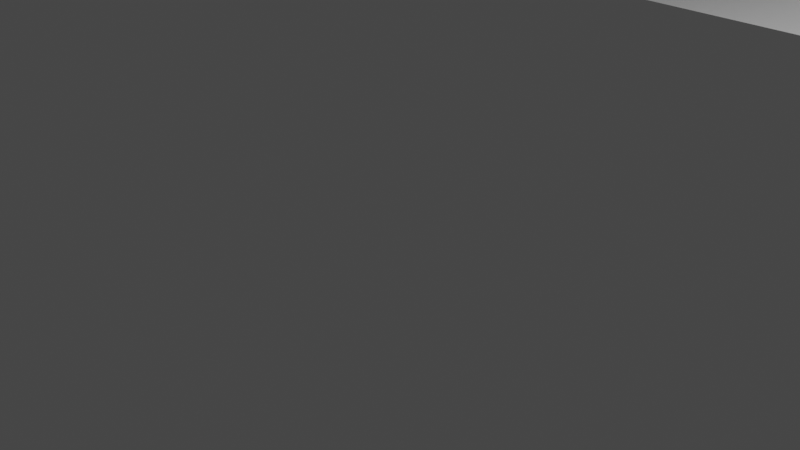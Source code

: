 # Source: chest.blend  (saved by Blender 2.80.75; exported with 4.5.12 LTS)
import bpy
from mathutils import Matrix  # noqa: F401  (used for matrix-valued properties, if any)

bpy.ops.wm.read_factory_settings(use_empty=True)
scene = bpy.context.scene
scene.name = 'Scene'

# ---- collections
col_collection = bpy.data.collections.new('Collection'); scene.collection.children.link(col_collection)

# ---- world
world_world = bpy.data.worlds.new('World'); scene.world = world_world
world_world.use_nodes = True; world_world.node_tree.nodes.clear()
_N = world_world.node_tree.nodes; _L = world_world.node_tree.links
n0 = _N.new('ShaderNodeOutputWorld'); n0.name = 'World Output'; n0.location = (300, 300)
n1 = _N.new('ShaderNodeBackground'); n1.name = 'Background'; n1.location = (10, 300)
n1.inputs[0].default_value = (0.05088, 0.05088, 0.05088, 1.0)
_L.new(n1.outputs[0], n0.inputs[0])
n0.is_active_output = True
world_world.color = (0.05088, 0.05088, 0.05088)
world_world.use_sun_shadow = False
world_world.sun_shadow_jitter_overblur = 0.0

# ---- cameras
cam_camera = bpy.data.cameras.new('Camera')
cam_camera.clip_end = 100.0
cam_camera.ortho_scale = 7.314

# ---- lights
light_light = bpy.data.lights.new('Light', 'POINT')
light_light.transmission_factor = 0.0
light_light.energy = 1000.0
light_light.shadow_soft_size = 0.1
light_light.shadow_maximum_resolution = 0.006
light_light.use_absolute_resolution = True

# ---- meshes
me_cube_001 = bpy.data.meshes.new('Cube.001')
me_cube_001.from_pydata([(-1.495, -1.495, -1.495), (-1.398, -1.398, 1.495), (-1.495, 1.495, -1.495), (-1.398, 1.398, 1.495), (1.495, -1.495, -1.495), (1.398, -1.398, 1.495), (1.495, 1.495, -1.495), (1.398, 1.398, 1.495), (-1.469, -1.469, 1.495), (-1.469, 1.469, 1.495), (1.469, 1.469, 1.495), (1.469, -1.469, 1.495), (-1.372, -1.372, -1.288), (-1.372, 1.372, -1.288), (1.372, 1.372, -1.288), (1.372, -1.372, -1.288), (-1.495, -1.495, 1.495), (-1.495, 1.495, 1.495), (1.495, 1.495, 1.495), (1.495, -1.495, 1.495), (-1.372, -1.372, 1.495), (-1.372, 1.372, 1.495), (1.372, 1.372, 1.495), (1.372, -1.372, 1.495), (-1.469, -1.469, 1.653), (-1.398, -1.398, 1.653), (-1.398, 1.398, 1.653), (-1.469, 1.469, 1.653), (1.398, 1.398, 1.653), (1.469, 1.469, 1.653), (1.398, -1.398, 1.653), (1.469, -1.469, 1.653), (-1.495, -1.495, -1.302), (-1.495, 1.495, -1.302), (1.495, 1.495, -1.302), (1.495, -1.495, -1.302), (-1.495, -1.495, -1.106), (-1.495, 1.495, -1.106), (1.495, 1.495, -1.106), (1.495, -1.495, -1.106), (-1.465, 1.465, -1.262), (-1.465, 1.465, -1.145), (1.465, 1.465, -1.106), (1.465, 1.465, -1.145), (1.465, -1.465, -1.106), (1.465, -1.465, -1.302), (-1.465, -1.465, -1.145), (-1.465, -1.465, -1.262), (1.465, -1.465, -1.145), (-1.465, -1.465, -1.302), (1.465, 1.465, -1.302), (-1.465, 1.465, -1.302), (1.465, -1.465, -1.262), (-1.465, -1.465, -1.106), (1.465, 1.465, -1.262), (-1.465, 1.465, -1.106), (-1.495, 1.495, -1.262), (-1.495, 1.495, -1.145), (1.495, 1.495, -1.262), (1.495, 1.495, -1.145), (1.495, -1.495, -1.262), (1.495, -1.495, -1.145), (-1.495, -1.495, -1.145), (-1.495, -1.495, -1.262), (-1.495, -1.495, 1.249), (-1.495, 1.495, 1.249), (1.495, 1.495, 1.249), (1.495, -1.495, 1.249), (-1.495, 1.495, 1.049), (1.495, 1.495, 1.049), (1.495, -1.495, 1.049), (-1.495, -1.495, 1.049), (-1.471, -1.471, 1.049), (-1.471, -1.471, 1.249), (1.471, -1.471, 1.249), (1.471, 1.471, 1.249), (-1.471, 1.471, 1.249), (-1.471, 1.471, 1.049), (1.471, 1.471, 1.049), (1.471, -1.471, 1.049), (1.471, -1.55, 1.049), (1.471, -1.55, 1.249), (-1.471, -1.55, 1.249), (-1.471, -1.55, 1.049), (1.55, 1.471, 1.049), (1.55, 1.471, 1.249), (1.55, -1.471, 1.249), (1.55, -1.471, 1.049), (-1.471, 1.55, 1.049), (-1.471, 1.55, 1.249), (1.471, 1.55, 1.249), (1.471, 1.55, 1.049), (-1.55, -1.471, 1.049), (-1.55, -1.471, 1.249), (-1.55, 1.471, 1.249), (-1.55, 1.471, 1.049), (-1.495, -0.6333, -1.495), (-1.495, -0.6109, 1.495), (1.495, -0.6109, -1.495), (1.491, -0.6333, 1.495), (-1.372, -0.5606, 1.495), (1.368, -0.583, 1.495), (-1.372, -0.5606, -1.288), (1.372, -0.583, -1.288), (-1.469, -0.6004, 1.495), (1.465, -0.6228, 1.495), (-1.398, -0.571, 1.495), (1.393, -0.5935, 1.495), (-1.469, -0.6004, 1.653), (1.465, -0.6228, 1.653), (-1.398, -0.571, 1.653), (1.393, -0.5935, 1.653), (1.491, -0.6333, -1.302), (-1.495, -0.6109, -1.302), (1.491, -0.6333, -1.106), (-1.495, -0.6109, -1.106), (1.461, -0.6211, -1.302), (-1.465, -0.5987, -1.302), (1.461, -0.6211, -1.106), (-1.465, -0.5987, -1.106), (1.461, -0.6211, -1.145), (-1.465, -0.5987, -1.145), (1.461, -0.6211, -1.262), (-1.465, -0.5987, -1.262), (1.491, -0.6333, -1.145), (-1.495, -0.6109, -1.145), (1.491, -0.6333, -1.262), (-1.495, -0.6109, -1.262), (1.491, -0.6333, 1.249), (-1.495, -0.6109, 1.249), (-1.495, -0.6109, 1.049), (1.491, -0.6333, 1.049), (1.466, -0.6233, 1.249), (-1.471, -0.6009, 1.249), (-1.471, -0.6009, 1.049), (1.466, -0.6233, 1.049), (1.55, -0.6009, 1.249), (1.55, -0.6233, 1.049), (-1.55, -0.6233, 1.249), (-1.55, -0.6009, 1.049), (-1.491, 0.5872, 1.495), (1.495, 0.5872, -1.495), (-1.368, 0.5408, 1.495), (-1.372, 0.5408, -1.288), (-1.465, 0.5776, 1.495), (-1.393, 0.5504, 1.495), (-1.465, 0.5776, 1.653), (-1.393, 0.5504, 1.653), (-1.491, 0.5872, -1.302), (-1.491, 0.5872, -1.106), (-1.461, 0.5759, -1.302), (-1.461, 0.5759, -1.106), (-1.461, 0.5759, -1.145), (-1.461, 0.5759, -1.262), (-1.491, 0.5872, -1.145), (-1.491, 0.5872, -1.262), (-1.491, 0.5872, 1.249), (-1.491, 0.5872, 1.049), (-1.466, 0.578, 1.249), (-1.466, 0.578, 1.049), (1.55, 0.578, 1.249), (-1.55, 0.578, 1.049), (-1.495, 0.5872, -1.495), (1.491, 0.5872, 1.495), (1.368, 0.5408, 1.495), (1.372, 0.5408, -1.288), (1.465, 0.5776, 1.495), (1.393, 0.5504, 1.495), (1.465, 0.5776, 1.653), (1.393, 0.5504, 1.653), (1.491, 0.5872, -1.302), (1.491, 0.5872, -1.106), (1.461, 0.5759, -1.302), (1.461, 0.5759, -1.106), (1.461, 0.5759, -1.145), (1.461, 0.5759, -1.262), (1.491, 0.5872, -1.145), (1.491, 0.5872, -1.262), (1.491, 0.5872, 1.249), (1.491, 0.5872, 1.049), (1.466, 0.578, 1.249), (1.466, 0.578, 1.049), (1.55, 0.578, 1.049), (-1.55, 0.578, 1.249), (-1.5, 0.6363, 1.495), (1.495, 0.6363, -1.495), (-1.377, 0.5821, 1.495), (-1.372, 0.5821, -1.288), (-1.474, 0.6251, 1.495), (-1.402, 0.5934, 1.495), (-1.474, 0.6251, 1.653), (-1.402, 0.5934, 1.653), (-1.5, 0.6363, -1.302), (-1.5, 0.6363, -1.106), (-1.47, 0.6232, -1.302), (-1.47, 0.6232, -1.106), (-1.47, 0.6232, -1.145), (-1.47, 0.6232, -1.262), (-1.5, 0.6363, -1.145), (-1.5, 0.6363, -1.262), (-1.5, 0.6363, 1.249), (-1.5, 0.6363, 1.049), (-1.475, 0.6255, 1.249), (-1.475, 0.6255, 1.049), (1.55, 0.6255, 1.249), (-1.55, 0.6255, 1.049), (-1.495, 0.6587, -1.495), (1.495, 0.6587, 1.495), (1.372, 0.6045, 1.495), (1.372, 0.6045, -1.288), (1.469, 0.6475, 1.495), (1.398, 0.6158, 1.495), (1.469, 0.6475, 1.653), (1.398, 0.6158, 1.653), (1.495, 0.6587, -1.302), (1.495, 0.6587, -1.106), (1.465, 0.6456, -1.302), (1.465, 0.6456, -1.106), (1.465, 0.6456, -1.145), (1.465, 0.6456, -1.262), (1.495, 0.6587, -1.145), (1.495, 0.6587, -1.262), (1.495, 0.6587, 1.249), (1.495, 0.6587, 1.049), (1.471, 0.648, 1.249), (1.471, 0.648, 1.049), (1.55, 0.648, 1.049), (-1.55, 0.648, 1.249), (-1.495, -0.6866, -1.495), (1.5, -0.6866, 1.495), (1.377, -0.6282, 1.495), (1.372, -0.6282, -1.288), (1.474, -0.6744, 1.495), (1.403, -0.6404, 1.495), (1.474, -0.6744, 1.653), (1.403, -0.6404, 1.653), (1.5, -0.6866, -1.302), (1.5, -0.6866, -1.106), (1.47, -0.6724, -1.302), (1.47, -0.6724, -1.106), (1.47, -0.6724, -1.145), (1.47, -0.6724, -1.262), (1.5, -0.6866, -1.145), (1.5, -0.6866, -1.262), (1.5, -0.6866, 1.249), (1.5, -0.6866, 1.049), (1.476, -0.675, 1.249), (1.476, -0.675, 1.049), (1.55, -0.675, 1.049), (-1.55, -0.675, 1.249), (-1.495, -0.709, 1.495), (1.495, -0.709, -1.495), (-1.372, -0.6507, 1.495), (-1.372, -0.6507, -1.288), (-1.469, -0.6969, 1.495), (-1.398, -0.6628, 1.495), (-1.469, -0.6969, 1.653), (-1.398, -0.6628, 1.653), (-1.495, -0.709, -1.302), (-1.495, -0.709, -1.106), (-1.465, -0.6948, -1.302), (-1.465, -0.6948, -1.106), (-1.465, -0.6948, -1.145), (-1.465, -0.6948, -1.262), (-1.495, -0.709, -1.145), (-1.495, -0.709, -1.262), (-1.495, -0.709, 1.249), (-1.495, -0.709, 1.049), (-1.471, -0.6974, 1.249), (-1.471, -0.6974, 1.049), (1.55, -0.6974, 1.249), (-1.55, -0.6974, 1.049), (-1.55, -0.6233, 1.049), (-1.466, -0.6233, 1.049), (-1.55, -0.6009, 1.249), (-1.466, -0.6233, 1.249), (1.55, -0.6009, 1.049), (1.471, -0.6009, 1.049), (1.55, -0.6233, 1.249), (1.471, -0.6009, 1.249), (1.495, -0.6109, 1.049), (1.495, -0.6109, 1.249), (-1.491, -0.6333, 1.249), (1.495, -0.6109, -1.106), (-1.491, -0.6333, 1.049), (-1.491, -0.6333, -1.106), (1.465, -0.5987, -1.145), (1.495, -0.6109, -1.145), (-1.491, -0.6333, -1.262), (-1.491, -0.6333, -1.145), (1.495, -0.6109, -1.262), (-1.461, -0.6211, -1.262), (-1.461, -0.6211, -1.106), (1.465, -0.5987, -1.262), (1.465, -0.5987, -1.106), (-1.461, -0.6211, -1.145), (-1.461, -0.6211, -1.302), (1.465, -0.5987, -1.302), (1.495, -0.6109, -1.302), (-1.491, -0.6333, -1.302), (-1.495, -0.6109, -1.495), (1.495, -0.6333, -1.495), (-1.465, -0.6228, 1.495), (-1.465, -0.6228, 1.653), (1.469, -0.6004, 1.495), (1.469, -0.6004, 1.653), (-1.393, -0.5935, 1.495), (-1.393, -0.5935, 1.653), (1.398, -0.571, 1.495), (1.398, -0.571, 1.653), (1.372, -0.5606, 1.495), (-1.368, -0.583, 1.495), (1.495, -0.6109, 1.495), (-1.491, -0.6333, 1.495), (-1.372, -0.583, -1.288), (1.372, -0.5606, -1.288), (1.495, 0.5648, 1.495), (1.495, 0.5648, 1.249), (1.495, 0.5648, -1.495), (-1.495, 0.5648, -1.495), (-1.372, 0.5183, -1.288), (1.372, 0.5183, -1.288), (-1.372, 0.5183, 1.495), (1.469, 0.5551, 1.495), (-1.398, 0.528, 1.495), (1.398, 0.528, 1.653), (1.469, 0.5551, 1.653), (1.398, 0.528, 1.495), (-1.469, 0.5551, 1.495), (-1.469, 0.5551, 1.653), (1.495, 0.5648, -1.302), (1.495, 0.5648, -1.106), (1.465, 0.5535, -1.106), (-1.465, 0.5535, -1.145), (-1.495, 0.5648, -1.145), (1.465, 0.5535, -1.262), (1.495, 0.5648, -1.262), (-1.495, 0.5648, -1.302), (-1.465, 0.5535, -1.302), (1.465, 0.5535, -1.145), (1.465, 0.5535, -1.302), (-1.465, 0.5535, -1.262), (-1.465, 0.5535, -1.106), (1.495, 0.5648, -1.145), (-1.495, 0.5648, 1.049), (-1.471, 0.5556, 1.049), (1.495, 0.5648, 1.049), (1.471, 0.5556, 1.249), (1.55, 0.5556, 1.249), (1.55, 0.5556, 1.049), (1.471, 0.5556, 1.049), (-1.55, 0.5556, 1.249), (-1.471, 0.5556, 1.249), (-1.55, 0.5556, 1.049), (-1.495, 0.5648, 1.249), (-1.495, 0.5648, -1.106), (-1.495, 0.5648, -1.262), (-1.398, 0.528, 1.653), (1.372, 0.5183, 1.495), (-1.495, 0.5648, 1.495), (-1.55, 0.6255, 1.249), (-1.471, 0.648, 1.249), (1.55, 0.6255, 1.049), (1.475, 0.6255, 1.049), (1.55, 0.648, 1.249), (1.5, 0.6363, 1.249), (1.475, 0.6255, 1.249), (1.5, 0.6363, 1.049), (1.5, 0.6363, -1.106), (-1.495, 0.6587, 1.049), (-1.471, 0.648, 1.049), (1.5, 0.6363, -1.262), (1.5, 0.6363, -1.145), (-1.465, 0.6456, -1.262), (-1.465, 0.6456, -1.106), (1.47, 0.6232, -1.145), (1.47, 0.6232, -1.302), (-1.495, 0.6587, -1.302), (-1.465, 0.6456, -1.302), (1.47, 0.6232, -1.262), (-1.465, 0.6456, -1.145), (-1.495, 0.6587, -1.145), (1.47, 0.6232, -1.106), (1.5, 0.6363, -1.302), (1.495, 0.6587, -1.495), (-1.469, 0.6475, 1.495), (-1.469, 0.6475, 1.653), (1.402, 0.5934, 1.495), (1.402, 0.5934, 1.653), (1.474, 0.6251, 1.653), (-1.398, 0.6158, 1.495), (-1.372, 0.6045, 1.495), (1.474, 0.6251, 1.495), (1.5, 0.6363, 1.495), (-1.372, 0.6045, -1.288), (1.372, 0.5821, -1.288), (-1.495, 0.6363, -1.495), (-1.55, 0.648, 1.049), (-1.495, 0.6587, 1.249), (-1.495, 0.6587, -1.106), (-1.495, 0.6587, -1.262), (-1.398, 0.6158, 1.653), (1.377, 0.5821, 1.495), (-1.495, 0.6587, 1.495), (-1.5, -0.6866, 1.495), (-1.5, -0.6866, 1.249), (1.372, -0.6507, 1.495), (1.372, -0.6507, -1.288), (-1.474, -0.6744, 1.495), (1.398, -0.6628, 1.495), (-1.403, -0.6404, 1.653), (-1.474, -0.6744, 1.653), (-1.403, -0.6404, 1.495), (1.469, -0.6969, 1.495), (1.469, -0.6969, 1.653), (-1.5, -0.6866, -1.302), (-1.495, -0.709, -1.495), (-1.5, -0.6866, -1.106), (-1.47, -0.6724, -1.106), (-1.47, -0.6724, -1.262), (-1.5, -0.6866, -1.262), (1.495, -0.709, -1.302), (1.465, -0.6948, -1.302), (-1.47, -0.6724, -1.145), (-1.47, -0.6724, -1.302), (1.465, -0.6948, -1.262), (1.465, -0.6948, -1.106), (-1.5, -0.6866, -1.145), (1.465, -0.6948, -1.145), (1.495, -0.709, -1.145), (-1.5, -0.6866, 1.049), (-1.476, -0.675, 1.249), (1.495, -0.709, 1.049), (1.471, -0.6974, 1.049), (1.55, -0.675, 1.249), (1.471, -0.6974, 1.249), (-1.55, -0.6974, 1.249), (-1.55, -0.675, 1.049), (-1.476, -0.675, 1.049), (1.55, -0.6974, 1.049), (1.495, -0.709, 1.249), (1.495, -0.709, -1.106), (1.495, -0.709, -1.262), (1.495, -0.6866, -1.495), (1.398, -0.6628, 1.653), (-1.377, -0.6282, 1.495), (1.495, -0.709, 1.495), (-1.372, -0.6282, -1.288), (-1.571, -0.6866, 1.495), (-1.562, -0.6333, 1.495), (1.424, -0.6866, -1.495), (1.424, -0.6333, -1.495), (-1.448, -0.6282, 1.495), (-1.439, -0.583, 1.495), (-1.443, -0.6282, -1.288), (-1.443, -0.583, -1.288), (-1.546, -0.6744, 1.495), (-1.536, -0.6228, 1.495), (-1.474, -0.6404, 1.495), (-1.464, -0.5935, 1.495), (-1.546, -0.6744, 1.653), (-1.536, -0.6228, 1.653), (-1.474, -0.6404, 1.653), (-1.464, -0.5935, 1.653), (-1.571, -0.6866, -1.302), (-1.562, -0.6333, -1.302), (-1.571, -0.6866, -1.106), (-1.562, -0.6333, -1.106), (-1.541, -0.6724, -1.302), (-1.532, -0.6211, -1.302), (-1.541, -0.6724, -1.106), (-1.532, -0.6211, -1.106), (-1.541, -0.6724, -1.145), (-1.532, -0.6211, -1.145), (-1.541, -0.6724, -1.262), (-1.532, -0.6211, -1.262), (-1.571, -0.6866, -1.145), (-1.562, -0.6333, -1.145), (-1.571, -0.6866, -1.262), (-1.562, -0.6333, -1.262), (-1.571, -0.6866, 1.249), (-1.562, -0.6333, 1.249), (-1.571, -0.6866, 1.049), (-1.562, -0.6333, 1.049), (-1.547, -0.675, 1.249), (-1.537, -0.6233, 1.249), (-1.547, -0.675, 1.049), (-1.537, -0.6233, 1.049), (1.479, -0.675, 1.249), (1.479, -0.6233, 1.249), (-1.621, -0.675, 1.049), (-1.621, -0.6233, 1.049), (-1.566, 0.6363, -1.495), (-1.566, 0.5872, -1.495), (1.429, 0.6363, 1.495), (1.42, 0.5872, 1.495), (1.306, 0.5821, 1.495), (1.297, 0.5408, 1.495), (1.301, 0.5821, -1.288), (1.301, 0.5408, -1.288), (1.403, 0.6251, 1.495), (1.394, 0.5776, 1.495), (1.331, 0.5934, 1.495), (1.322, 0.5504, 1.495), (1.403, 0.6251, 1.653), (1.394, 0.5776, 1.653), (1.331, 0.5934, 1.653), (1.322, 0.5504, 1.653), (1.429, 0.6363, -1.302), (1.42, 0.5872, -1.302), (1.429, 0.6363, -1.106), (1.42, 0.5872, -1.106), (1.399, 0.6232, -1.302), (1.39, 0.5759, -1.302), (1.399, 0.6232, -1.106), (1.39, 0.5759, -1.106), (1.399, 0.6232, -1.145), (1.39, 0.5759, -1.145), (1.399, 0.6232, -1.262), (1.39, 0.5759, -1.262), (1.429, 0.6363, -1.145), (1.42, 0.5872, -1.145), (1.429, 0.6363, -1.262), (1.42, 0.5872, -1.262), (1.429, 0.6363, 1.249), (1.42, 0.5872, 1.249), (1.429, 0.6363, 1.049), (1.42, 0.5872, 1.049), (1.404, 0.6255, 1.249), (1.395, 0.578, 1.249), (1.404, 0.6255, 1.049), (1.395, 0.578, 1.049), (1.479, 0.6255, 1.049), (1.479, 0.578, 1.049), (-1.621, 0.6255, 1.249), (-1.621, 0.578, 1.249), (-1.562, 0.5872, 1.495), (-1.571, 0.6363, 1.495), (1.424, 0.5872, -1.495), (1.424, 0.6363, -1.495), (-1.439, 0.5408, 1.495), (-1.448, 0.5821, 1.495), (-1.443, 0.5408, -1.288), (-1.443, 0.5821, -1.288), (-1.537, 0.5776, 1.495), (-1.545, 0.6251, 1.495), (-1.465, 0.5504, 1.495), (-1.473, 0.5934, 1.495), (-1.537, 0.5776, 1.653), (-1.545, 0.6251, 1.653), (-1.465, 0.5504, 1.653), (-1.473, 0.5934, 1.653), (-1.562, 0.5872, -1.302), (-1.571, 0.6363, -1.302), (-1.562, 0.5872, -1.106), (-1.571, 0.6363, -1.106), (-1.532, 0.5759, -1.302), (-1.541, 0.6232, -1.302), (-1.532, 0.5759, -1.106), (-1.541, 0.6232, -1.106), (-1.532, 0.5759, -1.145), (-1.541, 0.6232, -1.145), (-1.532, 0.5759, -1.262), (-1.541, 0.6232, -1.262), (-1.562, 0.5872, -1.145), (-1.571, 0.6363, -1.145), (-1.562, 0.5872, -1.262), (-1.571, 0.6363, -1.262), (-1.562, 0.5872, 1.249), (-1.571, 0.6363, 1.249), (-1.562, 0.5872, 1.049), (-1.571, 0.6363, 1.049), (-1.538, 0.578, 1.249), (-1.546, 0.6255, 1.249), (-1.538, 0.578, 1.049), (-1.546, 0.6255, 1.049), (1.479, 0.578, 1.249), (1.479, 0.6255, 1.249), (-1.621, 0.578, 1.049), (-1.621, 0.6255, 1.049), (-1.566, -0.6333, -1.495), (-1.566, -0.6866, -1.495), (1.419, -0.6333, 1.495), (1.429, -0.6866, 1.495), (1.296, -0.583, 1.495), (1.306, -0.6282, 1.495), (1.301, -0.583, -1.288), (1.301, -0.6282, -1.288), (1.394, -0.6228, 1.495), (1.403, -0.6744, 1.495), (1.322, -0.5935, 1.495), (1.331, -0.6404, 1.495), (1.394, -0.6228, 1.653), (1.403, -0.6744, 1.653), (1.322, -0.5935, 1.653), (1.331, -0.6404, 1.653), (1.419, -0.6333, -1.302), (1.429, -0.6866, -1.302), (1.419, -0.6333, -1.106), (1.429, -0.6866, -1.106), (1.39, -0.6211, -1.302), (1.399, -0.6724, -1.302), (1.39, -0.6211, -1.106), (1.399, -0.6724, -1.106), (1.39, -0.6211, -1.145), (1.399, -0.6724, -1.145), (1.39, -0.6211, -1.262), (1.399, -0.6724, -1.262), (1.419, -0.6333, -1.145), (1.429, -0.6866, -1.145), (1.419, -0.6333, -1.262), (1.429, -0.6866, -1.262), (1.419, -0.6333, 1.249), (1.429, -0.6866, 1.249), (1.419, -0.6333, 1.049), (1.429, -0.6866, 1.049), (1.395, -0.6233, 1.249), (1.404, -0.675, 1.249), (1.395, -0.6233, 1.049), (1.404, -0.675, 1.049), (1.479, -0.6233, 1.049), (1.479, -0.675, 1.049), (-1.621, -0.6233, 1.249), (-1.621, -0.675, 1.249)], [], [(398, 403, 17, 65), (65, 17, 18, 66), (440, 446, 19, 67), (67, 19, 16, 64), (416, 251, 4, 0), (20, 23, 15, 12), (10, 9, 27, 29), (8, 11, 31, 24), (3, 7, 28, 26), (5, 1, 25, 30), (407, 253, 12, 15), (22, 21, 13, 14), (208, 22, 14, 209), (252, 20, 12, 253), (385, 9, 17, 403), (9, 10, 18, 17), (413, 11, 19, 446), (11, 8, 16, 19), (255, 1, 20, 252), (7, 3, 21, 22), (211, 7, 22, 208), (1, 5, 23, 20), (401, 26, 27, 386), (26, 28, 29, 27), (444, 30, 31, 414), (30, 25, 24, 31), (409, 5, 30, 444), (390, 3, 26, 401), (210, 10, 29, 212), (254, 8, 24, 256), (4, 35, 32, 0), (251, 421, 35, 4), (2, 33, 34, 6), (206, 377, 33, 2), (441, 39, 44, 426), (32, 35, 45, 49), (399, 37, 55, 374), (34, 33, 51, 50), (262, 46, 62, 264), (425, 52, 60, 442), (373, 40, 56, 400), (46, 48, 61, 62), (258, 32, 49, 260), (214, 34, 50, 216), (37, 38, 42, 55), (39, 36, 53, 44), (48, 46, 49, 45), (428, 48, 45, 422), (41, 43, 50, 51), (380, 41, 51, 378), (47, 52, 44, 53), (219, 54, 42, 217), (54, 40, 55, 42), (263, 47, 53, 261), (61, 60, 63, 62), (429, 442, 60, 61), (57, 56, 58, 59), (381, 400, 56, 57), (218, 43, 59, 220), (40, 54, 58, 56), (52, 47, 63, 60), (43, 41, 57, 59), (67, 64, 73, 74), (71, 70, 79, 72), (65, 66, 75, 76), (267, 71, 72, 269), (399, 369, 68, 37), (37, 68, 69, 38), (441, 432, 70, 39), (39, 70, 71, 36), (69, 68, 77, 78), (398, 65, 76, 361), (440, 67, 74, 435), (223, 69, 78, 225), (80, 81, 82, 83), (74, 81, 80, 79), (73, 82, 81, 74), (72, 83, 82, 73), (79, 80, 83, 72), (439, 270, 86, 87), (75, 85, 84, 78), (224, 364, 85, 75), (79, 87, 86, 74), (433, 439, 87, 79), (88, 89, 90, 91), (76, 89, 88, 77), (75, 90, 89, 76), (78, 91, 90, 75), (77, 88, 91, 78), (397, 227, 94, 95), (73, 93, 92, 72), (268, 436, 93, 73), (77, 95, 94, 76), (370, 397, 95, 77), (292, 291, 475, 471), (352, 351, 274, 133), (235, 234, 593, 595), (350, 349, 276, 277), (183, 158, 572, 535), (349, 348, 136, 276), (375, 372, 520, 516), (317, 281, 279, 347), (124, 126, 610, 608), (331, 346, 280, 283), (233, 235, 595, 591), (344, 130, 134, 345), (182, 181, 531, 533), (201, 193, 555, 571), (343, 336, 290, 287), (341, 123, 119, 342), (288, 289, 477, 479), (408, 411, 460, 456), (339, 286, 297, 340), (160, 182, 533, 576), (337, 113, 117, 338), (200, 202, 573, 569), (335, 293, 290, 336), (333, 121, 125, 334), (120, 124, 608, 604), (331, 283, 294, 332), (236, 443, 450, 597), (318, 330, 298, 98), (328, 104, 108, 329), (178, 180, 529, 525), (367, 363, 530, 526), (327, 308, 309, 325), (325, 309, 305, 326), (273, 284, 483, 487), (237, 239, 603, 599), (324, 106, 100, 322), (323, 304, 312, 316), (179, 171, 511, 527), (322, 100, 102, 320), (204, 366, 528, 577), (321, 320, 102, 315), (319, 318, 98, 300), (317, 316, 312, 281), (284, 285, 467, 483), (423, 427, 476, 472), (157, 159, 574, 570), (360, 205, 579, 534), (114, 131, 614, 598), (241, 243, 611, 607), (177, 176, 521, 523), (205, 203, 575, 579), (282, 275, 485, 481), (415, 424, 468, 464), (153, 151, 558, 562), (365, 393, 494, 524), (132, 128, 612, 616), (240, 238, 601, 605), (174, 172, 513, 517), (396, 185, 539, 492), (131, 135, 618, 614), (419, 418, 470, 474), (148, 150, 556, 552), (395, 187, 543, 498), (137, 278, 489, 620), (243, 242, 609, 611), (175, 177, 523, 519), (187, 186, 541, 543), (134, 139, 353, 345), (139, 274, 351, 353), (279, 136, 348, 347), (280, 346, 350, 277), (129, 354, 352, 133), (115, 130, 344, 355), (286, 339, 343, 287), (125, 127, 356, 334), (293, 335, 332, 294), (121, 333, 338, 117), (298, 330, 340, 297), (123, 341, 356, 127), (115, 355, 342, 119), (300, 113, 337, 319), (304, 323, 326, 305), (106, 324, 357, 110), (110, 357, 329, 108), (308, 327, 358, 310), (104, 328, 359, 97), (310, 358, 321, 315), (129, 97, 359, 354), (76, 94, 227, 361), (78, 84, 226, 225), (84, 85, 364, 226), (66, 222, 224, 75), (38, 69, 223, 215), (68, 369, 370, 77), (59, 58, 221, 220), (40, 373, 374, 55), (43, 218, 216, 50), (33, 377, 378, 51), (54, 219, 221, 58), (41, 380, 381, 57), (38, 215, 217, 42), (6, 34, 214, 384), (9, 385, 386, 27), (7, 211, 213, 28), (28, 213, 212, 29), (3, 390, 391, 21), (10, 210, 207, 18), (21, 391, 394, 13), (14, 13, 394, 209), (2, 6, 384, 206), (66, 18, 207, 222), (278, 132, 616, 489), (430, 438, 486, 482), (152, 154, 564, 560), (393, 392, 500, 494), (135, 137, 620, 618), (245, 237, 599, 615), (171, 173, 515, 511), (186, 189, 547, 541), (138, 272, 491, 622), (244, 246, 617, 613), (170, 141, 538, 509), (389, 388, 506, 504), (275, 138, 622, 485), (434, 248, 621, 488), (144, 146, 548, 544), (388, 387, 502, 506), (272, 273, 487, 491), (248, 247, 619, 621), (167, 169, 507, 503), (190, 188, 545, 549), (249, 431, 484, 623), (64, 16, 250, 266), (23, 406, 407, 15), (8, 254, 250, 16), (5, 409, 406, 23), (25, 257, 256, 24), (1, 255, 257, 25), (11, 413, 414, 31), (0, 32, 258, 416), (36, 259, 261, 53), (47, 263, 265, 63), (35, 421, 422, 45), (46, 262, 260, 49), (52, 425, 426, 44), (62, 63, 265, 264), (48, 428, 429, 61), (36, 71, 267, 259), (64, 266, 268, 73), (70, 432, 433, 79), (74, 86, 270, 435), (92, 93, 436, 271), (72, 92, 271, 269), (169, 168, 505, 507), (185, 383, 508, 539), (438, 437, 490, 486), (145, 142, 540, 546), (382, 368, 510, 514), (437, 249, 623, 490), (166, 163, 495, 501), (198, 196, 561, 565), (246, 434, 488, 617), (142, 143, 542, 540), (371, 379, 518, 522), (247, 245, 615, 619), (143, 165, 499, 542), (194, 192, 553, 557), (431, 405, 480, 484), (141, 162, 493, 538), (376, 375, 516, 512), (417, 430, 482, 466), (163, 178, 525, 495), (195, 197, 563, 559), (242, 240, 605, 609), (313, 282, 481, 449), (372, 371, 522, 520), (273, 272, 139, 134), (138, 275, 133, 274), (272, 138, 274, 139), (137, 135, 277, 276), (132, 278, 136, 279), (278, 137, 276, 136), (135, 131, 280, 277), (128, 132, 279, 281), (275, 282, 129, 133), (131, 114, 283, 280), (285, 284, 130, 115), (284, 273, 134, 130), (124, 120, 286, 287), (289, 288, 127, 125), (126, 124, 287, 290), (291, 292, 119, 123), (118, 122, 293, 294), (296, 295, 121, 117), (120, 116, 297, 286), (116, 112, 298, 297), (299, 296, 117, 113), (288, 291, 123, 127), (122, 126, 290, 293), (295, 289, 125, 121), (292, 285, 115, 119), (114, 118, 294, 283), (96, 299, 113, 300), (112, 301, 98, 298), (302, 303, 108, 104), (109, 105, 304, 305), (307, 306, 106, 110), (107, 111, 309, 308), (111, 109, 305, 309), (303, 307, 110, 108), (101, 107, 308, 310), (306, 311, 100, 106), (105, 99, 312, 304), (313, 302, 104, 97), (311, 314, 102, 100), (103, 101, 310, 315), (314, 103, 315, 102), (301, 96, 300, 98), (99, 128, 281, 312), (282, 313, 97, 129), (178, 163, 316, 317), (162, 141, 318, 319), (165, 143, 320, 321), (143, 142, 322, 320), (163, 166, 323, 316), (142, 145, 324, 322), (168, 169, 325, 326), (169, 167, 327, 325), (146, 144, 328, 329), (141, 170, 330, 318), (173, 171, 331, 332), (154, 152, 333, 334), (177, 175, 335, 336), (150, 148, 337, 338), (172, 174, 339, 340), (151, 153, 341, 342), (176, 177, 336, 343), (159, 157, 344, 345), (171, 179, 346, 331), (180, 178, 317, 347), (182, 160, 348, 349), (181, 182, 349, 350), (158, 183, 351, 352), (161, 159, 345, 353), (183, 161, 353, 351), (160, 180, 347, 348), (179, 181, 350, 346), (156, 158, 352, 354), (157, 149, 355, 344), (174, 176, 343, 339), (155, 154, 334, 356), (175, 173, 332, 335), (152, 150, 338, 333), (170, 172, 340, 330), (153, 155, 356, 341), (149, 151, 342, 355), (148, 162, 319, 337), (166, 168, 326, 323), (145, 147, 357, 324), (147, 146, 329, 357), (167, 164, 358, 327), (144, 140, 359, 328), (164, 165, 321, 358), (140, 156, 354, 359), (360, 202, 361, 227), (362, 363, 225, 226), (204, 362, 226, 364), (365, 366, 224, 222), (367, 368, 215, 223), (201, 203, 370, 369), (371, 372, 220, 221), (197, 195, 374, 373), (375, 376, 216, 218), (192, 194, 378, 377), (379, 371, 221, 219), (196, 198, 381, 380), (368, 382, 217, 215), (383, 185, 384, 214), (188, 190, 386, 385), (387, 388, 213, 211), (388, 389, 212, 213), (189, 186, 391, 390), (392, 393, 207, 210), (186, 187, 394, 391), (187, 395, 209, 394), (185, 396, 206, 384), (393, 365, 222, 207), (203, 205, 397, 370), (205, 360, 227, 397), (366, 204, 364, 224), (363, 367, 223, 225), (202, 200, 398, 361), (193, 201, 369, 399), (372, 375, 218, 220), (198, 199, 400, 381), (382, 379, 219, 217), (194, 196, 380, 378), (376, 383, 214, 216), (199, 197, 373, 400), (195, 193, 399, 374), (396, 192, 377, 206), (389, 392, 210, 212), (191, 189, 390, 401), (190, 191, 401, 386), (402, 387, 211, 208), (184, 188, 385, 403), (395, 402, 208, 209), (200, 184, 403, 398), (404, 405, 266, 250), (230, 231, 407, 406), (408, 404, 250, 254), (233, 230, 406, 409), (410, 411, 256, 257), (412, 410, 257, 255), (232, 234, 414, 413), (415, 228, 416, 258), (417, 418, 261, 259), (419, 420, 265, 263), (236, 238, 422, 421), (423, 424, 260, 262), (241, 239, 426, 425), (420, 427, 264, 265), (240, 242, 429, 428), (430, 417, 259, 267), (405, 431, 268, 266), (245, 247, 433, 432), (434, 246, 435, 270), (249, 437, 271, 436), (437, 438, 269, 271), (431, 249, 436, 268), (247, 248, 439, 433), (248, 434, 270, 439), (246, 244, 440, 435), (237, 245, 432, 441), (438, 430, 267, 269), (242, 243, 442, 429), (418, 419, 263, 261), (238, 240, 428, 422), (424, 415, 258, 260), (243, 241, 425, 442), (427, 423, 262, 264), (239, 237, 441, 426), (443, 236, 421, 251), (411, 408, 254, 256), (235, 233, 409, 444), (234, 235, 444, 414), (445, 412, 255, 252), (229, 232, 413, 446), (447, 445, 252, 253), (231, 447, 253, 407), (228, 443, 251, 416), (244, 229, 446, 440), (486, 490, 491, 487), (490, 623, 622, 491), (617, 488, 489, 616), (615, 614, 618, 619), (480, 481, 485, 484), (466, 482, 483, 467), (605, 604, 608, 609), (476, 478, 479, 477), (607, 606, 602, 603), (472, 473, 469, 468), (597, 596, 600, 601), (474, 475, 479, 478), (466, 467, 471, 470), (581, 464, 465, 580), (589, 588, 592, 593), (458, 459, 463, 462), (462, 463, 461, 460), (591, 590, 584, 585), (456, 457, 449, 448), (585, 584, 586, 587), (480, 448, 449, 481), (524, 494, 495, 525), (492, 539, 538, 493), (498, 543, 542, 499), (541, 540, 542, 543), (500, 501, 495, 494), (547, 546, 540, 541), (506, 507, 505, 504), (502, 503, 507, 506), (545, 544, 548, 549), (539, 508, 509, 538), (510, 511, 515, 514), (561, 560, 564, 565), (518, 519, 523, 522), (553, 552, 556, 557), (516, 517, 513, 512), (563, 562, 558, 559), (520, 522, 523, 521), (571, 570, 574, 575), (510, 526, 527, 511), (524, 525, 529, 528), (532, 577, 576, 533), (530, 532, 533, 531), (573, 534, 535, 572), (574, 578, 579, 575), (578, 535, 534, 579), (529, 576, 577, 528), (527, 526, 530, 531), (568, 569, 573, 572), (554, 570, 571, 555), (517, 516, 520, 521), (564, 566, 567, 565), (519, 518, 514, 515), (560, 561, 557, 556), (509, 508, 512, 513), (562, 563, 567, 566), (554, 555, 559, 558), (493, 552, 553, 492), (501, 500, 504, 505), (546, 547, 551, 550), (550, 551, 549, 548), (503, 502, 496, 497), (544, 545, 537, 536), (497, 496, 498, 499), (568, 536, 537, 569), (485, 622, 623, 484), (618, 620, 621, 619), (620, 489, 488, 621), (612, 613, 617, 616), (598, 614, 615, 599), (483, 482, 486, 487), (608, 610, 611, 609), (475, 474, 470, 471), (604, 605, 601, 600), (465, 464, 468, 469), (606, 607, 611, 610), (473, 472, 476, 477), (598, 599, 603, 602), (451, 596, 597, 450), (457, 456, 460, 461), (590, 591, 595, 594), (594, 595, 593, 592), (459, 458, 452, 453), (588, 589, 583, 582), (453, 452, 454, 455), (586, 455, 454, 587), (580, 451, 450, 581), (612, 582, 583, 613), (199, 198, 565, 567), (159, 161, 578, 574), (412, 445, 452, 458), (122, 118, 602, 606), (379, 382, 514, 518), (161, 183, 535, 578), (232, 229, 583, 589), (295, 296, 469, 473), (196, 194, 557, 561), (180, 160, 576, 529), (445, 447, 454, 452), (116, 120, 604, 600), (383, 376, 512, 508), (181, 179, 527, 531), (447, 231, 587, 454), (112, 116, 600, 596), (197, 199, 567, 563), (158, 156, 568, 572), (443, 228, 581, 450), (296, 299, 465, 469), (193, 195, 559, 555), (149, 157, 570, 554), (229, 244, 613, 583), (291, 288, 479, 475), (192, 396, 492, 553), (176, 174, 517, 521), (126, 122, 606, 610), (392, 389, 504, 500), (154, 155, 566, 564), (289, 295, 473, 477), (189, 191, 551, 547), (173, 175, 519, 515), (285, 292, 471, 467), (191, 190, 549, 551), (150, 152, 560, 556), (118, 114, 598, 602), (387, 402, 496, 502), (172, 170, 509, 513), (299, 96, 580, 465), (188, 184, 537, 545), (155, 153, 562, 566), (301, 112, 596, 451), (402, 395, 498, 496), (151, 149, 554, 558), (303, 302, 457, 461), (184, 200, 569, 537), (162, 148, 552, 493), (105, 109, 592, 588), (405, 404, 448, 480), (168, 166, 501, 505), (306, 307, 463, 459), (231, 230, 585, 587), (147, 145, 546, 550), (111, 107, 590, 594), (404, 408, 456, 448), (146, 147, 550, 548), (109, 111, 594, 592), (230, 233, 591, 585), (164, 167, 503, 497), (307, 303, 461, 463), (411, 410, 462, 460), (140, 144, 544, 536), (107, 101, 584, 590), (410, 412, 458, 462), (165, 164, 497, 499), (311, 306, 459, 453), (234, 232, 589, 593), (156, 140, 536, 568), (99, 105, 588, 582), (228, 415, 464, 581), (202, 360, 534, 573), (302, 313, 449, 457), (418, 417, 466, 470), (363, 362, 532, 530), (314, 311, 453, 455), (420, 419, 474, 478), (362, 204, 577, 532), (101, 103, 586, 584), (238, 236, 597, 601), (366, 365, 524, 528), (103, 314, 455, 586), (424, 423, 472, 468), (368, 367, 526, 510), (96, 301, 451, 580), (239, 241, 607, 603), (203, 201, 571, 575), (128, 99, 582, 612), (427, 420, 478, 476)])
_uv = me_cube_001.uv_layers.new(name='UVMap')
_uv.uv.foreach_set('vector', [0.6044, 0.1801, 0.625, 0.1801, 0.625, 0.25, 0.6044, 0.25, 0.6044, 0.25, 0.625, 0.25, 0.625, 0.5, 0.6044, 0.5, 0.6044, 0.6843, 0.625, 0.6843, 0.625, 0.75, 0.6044, 0.75, 0.6044, 0.75, 0.625, 0.75, 0.625, 1.0, 0.6044, 1.0, 0.125, 0.6843, 0.375, 0.6843, 0.375, 0.75, 0.125, 0.75, 0.8647, 0.7397, 0.6353, 0.7397, 0.6353, 0.7397, 0.8647, 0.7397, 0.6271, 0.5021, 0.8729, 0.5021, 0.8729, 0.5021, 0.6271, 0.5021, 0.8729, 0.7479, 0.6271, 0.7479, 0.6271, 0.7479, 0.8729, 0.7479, 0.8669, 0.5081, 0.6331, 0.5081, 0.6331, 0.5081, 0.8669, 0.5081, 0.6331, 0.7419, 0.8669, 0.7419, 0.8669, 0.7419, 0.6331, 0.7419, 0.6353, 0.6794, 0.8647, 0.6794, 0.8647, 0.7397, 0.6353, 0.7397, 0.6353, 0.5103, 0.8647, 0.5103, 0.8647, 0.5103, 0.6353, 0.5103, 0.6353, 0.5745, 0.6353, 0.5103, 0.6353, 0.5103, 0.6353, 0.5745, 0.8647, 0.6794, 0.8647, 0.7397, 0.8647, 0.7397, 0.8647, 0.6794, 0.8729, 0.5709, 0.8729, 0.5021, 0.875, 0.5, 0.875, 0.5699, 0.8729, 0.5021, 0.6271, 0.5021, 0.625, 0.5, 0.875, 0.5, 0.6271, 0.6833, 0.6271, 0.7479, 0.625, 0.75, 0.625, 0.6843, 0.6271, 0.7479, 0.8729, 0.7479, 0.875, 0.75, 0.625, 0.75, 0.8669, 0.6804, 0.8669, 0.7419, 0.8647, 0.7397, 0.8647, 0.6794, 0.6331, 0.5081, 0.8669, 0.5081, 0.8647, 0.5103, 0.6353, 0.5103, 0.6331, 0.5735, 0.6331, 0.5081, 0.6353, 0.5103, 0.6353, 0.5745, 0.8669, 0.7419, 0.6331, 0.7419, 0.6353, 0.7397, 0.8647, 0.7397, 0.8669, 0.5735, 0.8669, 0.5081, 0.8729, 0.5021, 0.8729, 0.5709, 0.8669, 0.5081, 0.6331, 0.5081, 0.6271, 0.5021, 0.8729, 0.5021, 0.6331, 0.6804, 0.6331, 0.7419, 0.6271, 0.7479, 0.6271, 0.6833, 0.6331, 0.7419, 0.8669, 0.7419, 0.8729, 0.7479, 0.6271, 0.7479, 0.6331, 0.6804, 0.6331, 0.7419, 0.6331, 0.7419, 0.6331, 0.6804, 0.8669, 0.5735, 0.8669, 0.5081, 0.8669, 0.5081, 0.8669, 0.5735, 0.6271, 0.5709, 0.6271, 0.5021, 0.6271, 0.5021, 0.6271, 0.5709, 0.8729, 0.6833, 0.8729, 0.7479, 0.8729, 0.7479, 0.8729, 0.6833, 0.375, 0.75, 0.3911, 0.75, 0.3911, 1.0, 0.375, 1.0, 0.375, 0.6843, 0.3911, 0.6843, 0.3911, 0.75, 0.375, 0.75, 0.375, 0.25, 0.3911, 0.25, 0.3911, 0.5, 0.375, 0.5, 0.375, 0.1801, 0.3911, 0.1801, 0.3911, 0.25, 0.375, 0.25, 0.4075, 0.6843, 0.4075, 0.75, 0.4075, 0.75, 0.4075, 0.6843, 0.3911, 1.0, 0.3911, 0.75, 0.3911, 0.75, 0.3911, 1.0, 0.4075, 0.1801, 0.4075, 0.25, 0.4075, 0.25, 0.4075, 0.1801, 0.3911, 0.5, 0.3911, 0.25, 0.3911, 0.25, 0.3911, 0.5, 0.4042, 0.06572, 0.4042, 0.0, 0.4042, 0.0, 0.4042, 0.06572, 0.3945, 0.6843, 0.3945, 0.75, 0.3945, 0.75, 0.3945, 0.6843, 0.3945, 0.1801, 0.3945, 0.25, 0.3945, 0.25, 0.3945, 0.1801, 0.4042, 1.0, 0.4042, 0.75, 0.4042, 0.75, 0.4042, 1.0, 0.3911, 0.06572, 0.3911, 0.0, 0.3911, 0.0, 0.3911, 0.06572, 0.3911, 0.5699, 0.3911, 0.5, 0.3911, 0.5, 0.3911, 0.5699, 0.4075, 0.25, 0.4075, 0.5, 0.4075, 0.5, 0.4075, 0.25, 0.4075, 0.75, 0.4075, 1.0, 0.4075, 1.0, 0.4075, 0.75, 0.4042, 0.75, 0.4042, 1.0, 0.3911, 1.0, 0.3911, 0.75, 0.4042, 0.6843, 0.4042, 0.75, 0.3911, 0.75, 0.3911, 0.6843, 0.4042, 0.25, 0.4042, 0.5, 0.3911, 0.5, 0.3911, 0.25, 0.4042, 0.1801, 0.4042, 0.25, 0.3911, 0.25, 0.3911, 0.1801, 0.3945, 1.0, 0.3945, 0.75, 0.4075, 0.75, 0.4075, 1.0, 0.3945, 0.5699, 0.3945, 0.5, 0.4075, 0.5, 0.4075, 0.5699, 0.3945, 0.5, 0.3945, 0.25, 0.4075, 0.25, 0.4075, 0.5, 0.3945, 0.06572, 0.3945, 0.0, 0.4075, 0.0, 0.4075, 0.06572, 0.4042, 0.75, 0.3945, 0.75, 0.3945, 1.0, 0.4042, 1.0, 0.4042, 0.6843, 0.3945, 0.6843, 0.3945, 0.75, 0.4042, 0.75, 0.4042, 0.25, 0.3945, 0.25, 0.3945, 0.5, 0.4042, 0.5, 0.4042, 0.1801, 0.3945, 0.1801, 0.3945, 0.25, 0.4042, 0.25, 0.4042, 0.5699, 0.4042, 0.5, 0.4042, 0.5, 0.4042, 0.5699, 0.3945, 0.25, 0.3945, 0.5, 0.3945, 0.5, 0.3945, 0.25, 0.3945, 0.75, 0.3945, 1.0, 0.3945, 1.0, 0.3945, 0.75, 0.4042, 0.5, 0.4042, 0.25, 0.4042, 0.25, 0.4042, 0.5, 0.6044, 0.75, 0.6044, 1.0, 0.6044, 1.0, 0.6044, 0.75, 0.5877, 1.0, 0.5877, 0.75, 0.5877, 0.75, 0.5877, 1.0, 0.6044, 0.25, 0.6044, 0.5, 0.6044, 0.5, 0.6044, 0.25, 0.5877, 0.06572, 0.5877, 0.0, 0.5877, 0.0, 0.5877, 0.0659, 0.4075, 0.1801, 0.5877, 0.1801, 0.5877, 0.25, 0.4075, 0.25, 0.4075, 0.25, 0.5877, 0.25, 0.5877, 0.5, 0.4075, 0.5, 0.4075, 0.6843, 0.5877, 0.6843, 0.5877, 0.75, 0.4075, 0.75, 0.4075, 0.75, 0.5877, 0.75, 0.5877, 1.0, 0.4075, 1.0, 0.5877, 0.5, 0.5877, 0.25, 0.5877, 0.25, 0.5877, 0.5, 0.6044, 0.1801, 0.6044, 0.25, 0.6044, 0.25, 0.6044, 0.1802, 0.6044, 0.6843, 0.6044, 0.75, 0.6044, 0.75, 0.6044, 0.6842, 0.5877, 0.5699, 0.5877, 0.5, 0.5877, 0.5, 0.5877, 0.5698, 0.5877, 0.75, 0.6044, 0.75, 0.6044, 1.0, 0.5877, 1.0, 0.6044, 0.75, 0.6044, 0.75, 0.5877, 0.75, 0.5877, 0.75, 0.6044, 1.0, 0.6044, 1.0, 0.6044, 0.75, 0.6044, 0.75, 0.5877, 1.0, 0.5877, 1.0, 0.6044, 1.0, 0.6044, 1.0, 0.5877, 0.75, 0.5877, 0.75, 0.5877, 1.0, 0.5877, 1.0, 0.5877, 0.6843, 0.6044, 0.6843, 0.6044, 0.75, 0.5877, 0.75, 0.6044, 0.5, 0.6044, 0.5, 0.5877, 0.5, 0.5877, 0.5, 0.6044, 0.5698, 0.6044, 0.5699, 0.6044, 0.5, 0.6044, 0.5, 0.5877, 0.75, 0.5877, 0.75, 0.6044, 0.75, 0.6044, 0.75, 0.5877, 0.6841, 0.5877, 0.6843, 0.5877, 0.75, 0.5877, 0.75, 0.5877, 0.25, 0.6044, 0.25, 0.6044, 0.5, 0.5877, 0.5, 0.6044, 0.25, 0.6044, 0.25, 0.5877, 0.25, 0.5877, 0.25, 0.6044, 0.5, 0.6044, 0.5, 0.6044, 0.25, 0.6044, 0.25, 0.5877, 0.5, 0.5877, 0.5, 0.6044, 0.5, 0.6044, 0.5, 0.5877, 0.25, 0.5877, 0.25, 0.5877, 0.5, 0.5877, 0.5, 0.5877, 0.1801, 0.6044, 0.1801, 0.6044, 0.25, 0.5877, 0.25, 0.6044, 0.0, 0.6044, 0.0, 0.5877, 0.0, 0.5877, 0.0, 0.6044, 0.06584, 0.6044, 0.06572, 0.6044, 0.0, 0.6044, 0.0, 0.5877, 0.25, 0.5877, 0.25, 0.6044, 0.25, 0.6044, 0.25, 0.5877, 0.1802, 0.5877, 0.1801, 0.5877, 0.25, 0.5877, 0.25, 0.4075, 0.07185, 0.3945, 0.07185, 0.3945, 0.07185, 0.4075, 0.07185, 0.6044, 0.1723, 0.6044, 0.1722, 0.6044, 0.07392, 0.6044, 0.07415, 0.6327, 0.6785, 0.6267, 0.6814, 0.6267, 0.6814, 0.6327, 0.6785, 0.5877, 0.5777, 0.5877, 0.5778, 0.5877, 0.6761, 0.5877, 0.6758, 0.6044, 0.1741, 0.6044, 0.1743, 0.6044, 0.1743, 0.6044, 0.1741, 0.5877, 0.5778, 0.6044, 0.5778, 0.6044, 0.6761, 0.5877, 0.6761, 0.4042, 0.572, 0.4042, 0.572, 0.4042, 0.572, 0.4042, 0.572, 0.6044, 0.5778, 0.6044, 0.6761, 0.6044, 0.6758, 0.6044, 0.5777, 0.4042, 0.678, 0.3945, 0.6781, 0.3945, 0.6781, 0.4042, 0.678, 0.4075, 0.5778, 0.5877, 0.5778, 0.5877, 0.6761, 0.4075, 0.6761, 0.6331, 0.6785, 0.6327, 0.6785, 0.6327, 0.6785, 0.6331, 0.6785, 0.5877, 0.1722, 0.5877, 0.07392, 0.5877, 0.07415, 0.5877, 0.1723, 0.5877, 0.5759, 0.5877, 0.5757, 0.5877, 0.5757, 0.5877, 0.5759, 0.5877, 0.1782, 0.4075, 0.178, 0.4075, 0.178, 0.5877, 0.1782, 0.4042, 0.5778, 0.3945, 0.5778, 0.3945, 0.6761, 0.4042, 0.6761, 0.3945, 0.1722, 0.3945, 0.07392, 0.4075, 0.07392, 0.4075, 0.1722, 0.3945, 0.07189, 0.4042, 0.07189, 0.4042, 0.07189, 0.3945, 0.07189, 0.8729, 0.6814, 0.8729, 0.6814, 0.8729, 0.6814, 0.8729, 0.6814, 0.4042, 0.5778, 0.4042, 0.6761, 0.3911, 0.6761, 0.3911, 0.5778, 0.6044, 0.5759, 0.5877, 0.5759, 0.5877, 0.5759, 0.6044, 0.5759, 0.3911, 0.1722, 0.3911, 0.07392, 0.3911, 0.07392, 0.3911, 0.1722, 0.6044, 0.1782, 0.6044, 0.1781, 0.6044, 0.1781, 0.6044, 0.1782, 0.3945, 0.5778, 0.3945, 0.6761, 0.3945, 0.6761, 0.3945, 0.5778, 0.4042, 0.1722, 0.4042, 0.07392, 0.4042, 0.07392, 0.4042, 0.1722, 0.4042, 0.678, 0.4042, 0.678, 0.4042, 0.678, 0.4042, 0.678, 0.4075, 0.5778, 0.4075, 0.6761, 0.4075, 0.6761, 0.4075, 0.5778, 0.3911, 0.6824, 0.375, 0.6824, 0.375, 0.6824, 0.3911, 0.6824, 0.375, 0.5778, 0.3911, 0.5778, 0.3911, 0.6761, 0.375, 0.6761, 0.8729, 0.5786, 0.8729, 0.6752, 0.8729, 0.6752, 0.8729, 0.5786, 0.6044, 0.5758, 0.6044, 0.5758, 0.6044, 0.5758, 0.6044, 0.5758, 0.5877, 0.572, 0.5877, 0.5719, 0.5877, 0.5719, 0.5877, 0.572, 0.6331, 0.5809, 0.6331, 0.6727, 0.6331, 0.6727, 0.6331, 0.5809, 0.6331, 0.5809, 0.6331, 0.6727, 0.6271, 0.6752, 0.6271, 0.5786, 0.5877, 0.07212, 0.5877, 0.07193, 0.5877, 0.07193, 0.5877, 0.07212, 0.4075, 0.6822, 0.4075, 0.6822, 0.4075, 0.6822, 0.4075, 0.6822, 0.8669, 0.5809, 0.8669, 0.6727, 0.8647, 0.6719, 0.8647, 0.5817, 0.6271, 0.5786, 0.6271, 0.6752, 0.625, 0.6761, 0.625, 0.5778, 0.5877, 0.5758, 0.4075, 0.5759, 0.4075, 0.5759, 0.5877, 0.5758, 0.8647, 0.5817, 0.8647, 0.6719, 0.8647, 0.6719, 0.8647, 0.5817, 0.6044, 0.5718, 0.6044, 0.5717, 0.6044, 0.5717, 0.6044, 0.5718, 0.6353, 0.5817, 0.8647, 0.5817, 0.8647, 0.6719, 0.6353, 0.6719, 0.125, 0.5778, 0.375, 0.5778, 0.375, 0.6761, 0.125, 0.6761, 0.6044, 0.5778, 0.625, 0.5778, 0.625, 0.6761, 0.6044, 0.6761, 0.5877, 0.07193, 0.4075, 0.07189, 0.4075, 0.07189, 0.5877, 0.07193, 0.4042, 0.06783, 0.4042, 0.06779, 0.4042, 0.06779, 0.4042, 0.06783, 0.5877, 0.1741, 0.5877, 0.1742, 0.5877, 0.1742, 0.5877, 0.1741, 0.6044, 0.1782, 0.5877, 0.1782, 0.5877, 0.1782, 0.6044, 0.1782, 0.4075, 0.6781, 0.5877, 0.678, 0.5877, 0.678, 0.4075, 0.6781, 0.3945, 0.6822, 0.3945, 0.6822, 0.3945, 0.6822, 0.3945, 0.6822, 0.3945, 0.5759, 0.4042, 0.5758, 0.4042, 0.5758, 0.3945, 0.5759, 0.5877, 0.1782, 0.5877, 0.1783, 0.5877, 0.1783, 0.5877, 0.1782, 0.6044, 0.07205, 0.6044, 0.0721, 0.6044, 0.0721, 0.6044, 0.07205, 0.3911, 0.06779, 0.3911, 0.06783, 0.3911, 0.06783, 0.3911, 0.06779, 0.3945, 0.1743, 0.4075, 0.1743, 0.4075, 0.1743, 0.3945, 0.1743, 0.6044, 0.5718, 0.625, 0.5718, 0.625, 0.5718, 0.6044, 0.5718, 0.6044, 0.6779, 0.6044, 0.678, 0.6044, 0.678, 0.6044, 0.6779, 0.4042, 0.6824, 0.3911, 0.6824, 0.3911, 0.6824, 0.4042, 0.6824, 0.4042, 0.5757, 0.3911, 0.5757, 0.3911, 0.5757, 0.4042, 0.5757, 0.125, 0.5718, 0.375, 0.5718, 0.375, 0.5718, 0.125, 0.5718, 0.5877, 0.678, 0.5877, 0.6779, 0.5877, 0.6779, 0.5877, 0.678, 0.3945, 0.06763, 0.4075, 0.06763, 0.4075, 0.06763, 0.3945, 0.06763, 0.3911, 0.1741, 0.3911, 0.1741, 0.3911, 0.1741, 0.3911, 0.1741, 0.6353, 0.5763, 0.8647, 0.5763, 0.8647, 0.5763, 0.6353, 0.5763, 0.5877, 0.678, 0.6044, 0.678, 0.6044, 0.678, 0.5877, 0.678, 0.3945, 0.6822, 0.4042, 0.6824, 0.4042, 0.6824, 0.3945, 0.6822, 0.3945, 0.5759, 0.3945, 0.5759, 0.3945, 0.5759, 0.3945, 0.5759, 0.8647, 0.5763, 0.8647, 0.5763, 0.8647, 0.5763, 0.8647, 0.5763, 0.5877, 0.07415, 0.5877, 0.07392, 0.5877, 0.1722, 0.5877, 0.1723, 0.5877, 0.07392, 0.6044, 0.07392, 0.6044, 0.1722, 0.5877, 0.1722, 0.6044, 0.6758, 0.6044, 0.6761, 0.6044, 0.5778, 0.6044, 0.5777, 0.5877, 0.6761, 0.5877, 0.5778, 0.5877, 0.5777, 0.5877, 0.6758, 0.6044, 0.07392, 0.6044, 0.1722, 0.6044, 0.1723, 0.6044, 0.07415, 0.4075, 0.07392, 0.5877, 0.07392, 0.5877, 0.1722, 0.4075, 0.1722, 0.4042, 0.6761, 0.4042, 0.5778, 0.4042, 0.5778, 0.4042, 0.6761, 0.4042, 0.07392, 0.3945, 0.07392, 0.3945, 0.1722, 0.4042, 0.1722, 0.3945, 0.6761, 0.3945, 0.5778, 0.4075, 0.5778, 0.4075, 0.6761, 0.4042, 0.07392, 0.4042, 0.1722, 0.3911, 0.1722, 0.3911, 0.07392, 0.3911, 0.6761, 0.3911, 0.5778, 0.3911, 0.5778, 0.3911, 0.6761, 0.3945, 0.07392, 0.3945, 0.1722, 0.3945, 0.1722, 0.3945, 0.07392, 0.4075, 0.07392, 0.4075, 0.1722, 0.4075, 0.1722, 0.4075, 0.07392, 0.375, 0.07392, 0.3911, 0.07392, 0.3911, 0.1722, 0.375, 0.1722, 0.6271, 0.6752, 0.6271, 0.5786, 0.6271, 0.5786, 0.6271, 0.6752, 0.8669, 0.6727, 0.8669, 0.5809, 0.8669, 0.5809, 0.8669, 0.6727, 0.8669, 0.6727, 0.8669, 0.5809, 0.8729, 0.5786, 0.8729, 0.6752, 0.6331, 0.6727, 0.6331, 0.5809, 0.6353, 0.5817, 0.6353, 0.6719, 0.8729, 0.6752, 0.8729, 0.5786, 0.875, 0.5778, 0.875, 0.6761, 0.6353, 0.6719, 0.6353, 0.5817, 0.6353, 0.5817, 0.6353, 0.6719, 0.6044, 0.07392, 0.625, 0.07392, 0.625, 0.1722, 0.6044, 0.1722, 0.6044, 0.25, 0.6044, 0.25, 0.6044, 0.1801, 0.6044, 0.1802, 0.5877, 0.5, 0.5877, 0.5, 0.5877, 0.5699, 0.5877, 0.5698, 0.5877, 0.5, 0.6044, 0.5, 0.6044, 0.5699, 0.5877, 0.5699, 0.6044, 0.5, 0.6044, 0.5699, 0.6044, 0.5698, 0.6044, 0.5, 0.4075, 0.5, 0.5877, 0.5, 0.5877, 0.5699, 0.4075, 0.5699, 0.5877, 0.25, 0.5877, 0.1801, 0.5877, 0.1802, 0.5877, 0.25, 0.4042, 0.5, 0.3945, 0.5, 0.3945, 0.5699, 0.4042, 0.5699, 0.3945, 0.25, 0.3945, 0.1801, 0.4075, 0.1801, 0.4075, 0.25, 0.4042, 0.5, 0.4042, 0.5699, 0.3911, 0.5699, 0.3911, 0.5, 0.3911, 0.25, 0.3911, 0.1801, 0.3911, 0.1801, 0.3911, 0.25, 0.3945, 0.5, 0.3945, 0.5699, 0.3945, 0.5699, 0.3945, 0.5, 0.4042, 0.25, 0.4042, 0.1801, 0.4042, 0.1801, 0.4042, 0.25, 0.4075, 0.5, 0.4075, 0.5699, 0.4075, 0.5699, 0.4075, 0.5, 0.375, 0.5, 0.3911, 0.5, 0.3911, 0.5699, 0.375, 0.5699, 0.8729, 0.5021, 0.8729, 0.5709, 0.8729, 0.5709, 0.8729, 0.5021, 0.6331, 0.5081, 0.6331, 0.5735, 0.6331, 0.5735, 0.6331, 0.5081, 0.6331, 0.5081, 0.6331, 0.5735, 0.6271, 0.5709, 0.6271, 0.5021, 0.8669, 0.5081, 0.8669, 0.5735, 0.8647, 0.5745, 0.8647, 0.5103, 0.6271, 0.5021, 0.6271, 0.5709, 0.625, 0.5699, 0.625, 0.5, 0.8647, 0.5103, 0.8647, 0.5745, 0.8647, 0.5745, 0.8647, 0.5103, 0.6353, 0.5103, 0.8647, 0.5103, 0.8647, 0.5745, 0.6353, 0.5745, 0.125, 0.5, 0.375, 0.5, 0.375, 0.5699, 0.125, 0.5699, 0.6044, 0.5, 0.625, 0.5, 0.625, 0.5699, 0.6044, 0.5699, 0.6044, 0.678, 0.6044, 0.6779, 0.6044, 0.6779, 0.6044, 0.678, 0.5877, 0.06775, 0.5877, 0.06797, 0.5877, 0.06797, 0.5877, 0.06775, 0.4042, 0.1741, 0.4042, 0.1741, 0.4042, 0.1741, 0.4042, 0.1741, 0.625, 0.5718, 0.6271, 0.5727, 0.6271, 0.5727, 0.625, 0.5718, 0.5877, 0.6779, 0.5877, 0.678, 0.5877, 0.678, 0.5877, 0.6779, 0.5877, 0.6824, 0.4075, 0.6822, 0.4075, 0.6822, 0.5877, 0.6824, 0.4075, 0.5759, 0.4075, 0.5759, 0.4075, 0.5759, 0.4075, 0.5759, 0.8647, 0.5763, 0.8669, 0.5754, 0.8669, 0.5754, 0.8647, 0.5763, 0.6044, 0.07202, 0.5877, 0.07202, 0.5877, 0.07202, 0.6044, 0.07202, 0.6044, 0.6824, 0.6044, 0.6821, 0.6044, 0.6821, 0.6044, 0.6824, 0.3911, 0.5758, 0.375, 0.5759, 0.375, 0.5759, 0.3911, 0.5758, 0.6271, 0.5727, 0.6328, 0.5754, 0.6328, 0.5754, 0.6271, 0.5727, 0.6044, 0.0721, 0.6044, 0.07202, 0.6044, 0.07202, 0.6044, 0.0721, 0.6044, 0.6824, 0.5877, 0.6824, 0.5877, 0.6824, 0.6044, 0.6824, 0.8725, 0.5767, 0.8725, 0.5767, 0.8725, 0.5767, 0.8725, 0.5767, 0.6328, 0.5754, 0.6328, 0.5754, 0.6328, 0.5754, 0.6328, 0.5754, 0.5877, 0.07202, 0.5877, 0.07212, 0.5877, 0.07212, 0.5877, 0.07202, 0.5877, 0.6824, 0.5877, 0.6822, 0.5877, 0.6822, 0.5877, 0.6824, 0.6335, 0.579, 0.6331, 0.579, 0.6331, 0.579, 0.6335, 0.579, 0.8733, 0.5727, 0.8733, 0.5727, 0.8733, 0.5727, 0.8733, 0.5727, 0.6044, 0.06763, 0.6044, 0.06776, 0.6044, 0.06776, 0.6044, 0.06763, 0.6044, 0.0, 0.625, 0.0, 0.625, 0.06572, 0.6044, 0.06572, 0.6353, 0.7397, 0.6353, 0.6794, 0.6353, 0.6794, 0.6353, 0.7397, 0.8729, 0.7479, 0.8729, 0.6833, 0.875, 0.6843, 0.875, 0.75, 0.6331, 0.7419, 0.6331, 0.6804, 0.6353, 0.6794, 0.6353, 0.7397, 0.8669, 0.7419, 0.8669, 0.6804, 0.8729, 0.6833, 0.8729, 0.7479, 0.8669, 0.7419, 0.8669, 0.6804, 0.8669, 0.6804, 0.8669, 0.7419, 0.6271, 0.7479, 0.6271, 0.6833, 0.6271, 0.6833, 0.6271, 0.7479, 0.375, 0.0, 0.3911, 0.0, 0.3911, 0.06572, 0.375, 0.06572, 0.4075, 0.0, 0.4075, 0.06572, 0.4075, 0.06572, 0.4075, 0.0, 0.3945, 0.0, 0.3945, 0.06572, 0.3945, 0.06572, 0.3945, 0.0, 0.3911, 0.75, 0.3911, 0.6843, 0.3911, 0.6843, 0.3911, 0.75, 0.4042, 0.0, 0.4042, 0.06572, 0.3911, 0.06572, 0.3911, 0.0, 0.3945, 0.75, 0.3945, 0.6843, 0.4075, 0.6843, 0.4075, 0.75, 0.4042, 0.0, 0.3945, 0.0, 0.3945, 0.06572, 0.4042, 0.06572, 0.4042, 0.75, 0.4042, 0.6843, 0.4042, 0.6843, 0.4042, 0.75, 0.4075, 0.0, 0.5877, 0.0, 0.5877, 0.06572, 0.4075, 0.06572, 0.6044, 0.0, 0.6044, 0.06572, 0.6044, 0.06584, 0.6044, 0.0, 0.5877, 0.75, 0.5877, 0.6843, 0.5877, 0.6841, 0.5877, 0.75, 0.6044, 0.75, 0.6044, 0.75, 0.6044, 0.6843, 0.6044, 0.6842, 0.5877, 0.0, 0.6044, 0.0, 0.6044, 0.06572, 0.5877, 0.06572, 0.5877, 0.0, 0.5877, 0.0, 0.5877, 0.06572, 0.5877, 0.0659, 0.6331, 0.579, 0.6271, 0.5767, 0.6271, 0.5767, 0.6331, 0.579, 0.375, 0.5718, 0.3911, 0.572, 0.3911, 0.572, 0.375, 0.5718, 0.5877, 0.06797, 0.5877, 0.06763, 0.5877, 0.06763, 0.5877, 0.06797, 0.8669, 0.579, 0.8644, 0.5798, 0.8644, 0.5798, 0.8669, 0.579, 0.4075, 0.5718, 0.4075, 0.572, 0.4075, 0.572, 0.4075, 0.5718, 0.5877, 0.06763, 0.6044, 0.06763, 0.6044, 0.06763, 0.5877, 0.06763, 0.6271, 0.5767, 0.6253, 0.5759, 0.6253, 0.5759, 0.6271, 0.5767, 0.4042, 0.1782, 0.4042, 0.1782, 0.4042, 0.1782, 0.4042, 0.1782, 0.6044, 0.6821, 0.6044, 0.6824, 0.6044, 0.6824, 0.6044, 0.6821, 0.8644, 0.5798, 0.8647, 0.5798, 0.8647, 0.5798, 0.8644, 0.5798, 0.3945, 0.572, 0.3945, 0.5718, 0.3945, 0.5718, 0.3945, 0.572, 0.5877, 0.6822, 0.5877, 0.6824, 0.5877, 0.6824, 0.5877, 0.6822, 0.8647, 0.5798, 0.6353, 0.5798, 0.6353, 0.5798, 0.8647, 0.5798, 0.3911, 0.1782, 0.3911, 0.1782, 0.3911, 0.1782, 0.3911, 0.1782, 0.6044, 0.06776, 0.6044, 0.06776, 0.6044, 0.06776, 0.6044, 0.06776, 0.375, 0.5759, 0.125, 0.5759, 0.125, 0.5759, 0.375, 0.5759, 0.3911, 0.572, 0.4042, 0.572, 0.4042, 0.572, 0.3911, 0.572, 0.4075, 0.06759, 0.5877, 0.06775, 0.5877, 0.06775, 0.4075, 0.06759, 0.6253, 0.5759, 0.6044, 0.5758, 0.6044, 0.5758, 0.6253, 0.5759, 0.4075, 0.178, 0.3945, 0.178, 0.3945, 0.178, 0.4075, 0.178, 0.4042, 0.6824, 0.4042, 0.6824, 0.4042, 0.6824, 0.4042, 0.6824, 0.625, 0.07205, 0.6044, 0.07205, 0.6044, 0.07205, 0.625, 0.07205, 0.4042, 0.572, 0.3945, 0.572, 0.3945, 0.572, 0.4042, 0.572, 0.5877, 0.07212, 0.5877, 0.07202, 0.5877, 0.07392, 0.5877, 0.07415, 0.6044, 0.07202, 0.6044, 0.0721, 0.6044, 0.07415, 0.6044, 0.07392, 0.5877, 0.07202, 0.6044, 0.07202, 0.6044, 0.07392, 0.5877, 0.07392, 0.5877, 0.678, 0.5877, 0.6779, 0.5877, 0.6758, 0.5877, 0.6761, 0.6044, 0.6779, 0.6044, 0.678, 0.6044, 0.6761, 0.6044, 0.6758, 0.6044, 0.678, 0.5877, 0.678, 0.5877, 0.6761, 0.6044, 0.6761, 0.5877, 0.6779, 0.5877, 0.678, 0.5877, 0.6761, 0.5877, 0.6758, 0.6044, 0.678, 0.6044, 0.6779, 0.6044, 0.6758, 0.6044, 0.6761, 0.6044, 0.0721, 0.6044, 0.07205, 0.6044, 0.07392, 0.6044, 0.07415, 0.5877, 0.678, 0.4075, 0.6781, 0.4075, 0.6761, 0.5877, 0.6761, 0.4075, 0.07189, 0.5877, 0.07193, 0.5877, 0.07392, 0.4075, 0.07392, 0.5877, 0.07193, 0.5877, 0.07212, 0.5877, 0.07415, 0.5877, 0.07392, 0.4042, 0.678, 0.4042, 0.678, 0.4042, 0.6761, 0.4042, 0.6761, 0.4042, 0.07189, 0.3945, 0.07189, 0.3945, 0.07392, 0.4042, 0.07392, 0.3945, 0.6781, 0.4042, 0.678, 0.4042, 0.6761, 0.3945, 0.6761, 0.3945, 0.07185, 0.4075, 0.07185, 0.4075, 0.07392, 0.3945, 0.07392, 0.4075, 0.6781, 0.3945, 0.6781, 0.3945, 0.6761, 0.4075, 0.6761, 0.3911, 0.07185, 0.4042, 0.07185, 0.4042, 0.07392, 0.3911, 0.07392, 0.4042, 0.678, 0.3911, 0.6781, 0.3911, 0.6761, 0.4042, 0.6761, 0.3911, 0.6781, 0.3911, 0.678, 0.3911, 0.6761, 0.3911, 0.6761, 0.3911, 0.07205, 0.3911, 0.07185, 0.3911, 0.07392, 0.3911, 0.07392, 0.3945, 0.07189, 0.3945, 0.07185, 0.3945, 0.07392, 0.3945, 0.07392, 0.3945, 0.6781, 0.3945, 0.6781, 0.3945, 0.6761, 0.3945, 0.6761, 0.4042, 0.07185, 0.4042, 0.07189, 0.4042, 0.07392, 0.4042, 0.07392, 0.4075, 0.07185, 0.4075, 0.07189, 0.4075, 0.07392, 0.4075, 0.07392, 0.4075, 0.6781, 0.4075, 0.6781, 0.4075, 0.6761, 0.4075, 0.6761, 0.375, 0.07205, 0.3911, 0.07205, 0.3911, 0.07392, 0.375, 0.07392, 0.3911, 0.678, 0.375, 0.678, 0.375, 0.6761, 0.3911, 0.6761, 0.8725, 0.6771, 0.8725, 0.6771, 0.8729, 0.6752, 0.8729, 0.6752, 0.6275, 0.6771, 0.6275, 0.6771, 0.6271, 0.6752, 0.6271, 0.6752, 0.8665, 0.6746, 0.8665, 0.6746, 0.8669, 0.6727, 0.8669, 0.6727, 0.6335, 0.6746, 0.6335, 0.6746, 0.6331, 0.6727, 0.6331, 0.6727, 0.6335, 0.6746, 0.6275, 0.6771, 0.6271, 0.6752, 0.6331, 0.6727, 0.8725, 0.6771, 0.8665, 0.6746, 0.8669, 0.6727, 0.8729, 0.6752, 0.6353, 0.6737, 0.6335, 0.6746, 0.6331, 0.6727, 0.6353, 0.6719, 0.8665, 0.6746, 0.8647, 0.6737, 0.8647, 0.6719, 0.8669, 0.6727, 0.6275, 0.6771, 0.625, 0.678, 0.625, 0.6761, 0.6271, 0.6752, 0.8746, 0.678, 0.8725, 0.6771, 0.8729, 0.6752, 0.875, 0.6761, 0.8647, 0.6737, 0.8647, 0.6737, 0.8647, 0.6719, 0.8647, 0.6719, 0.6353, 0.6737, 0.6353, 0.6737, 0.6353, 0.6719, 0.6353, 0.6719, 0.8647, 0.6737, 0.6353, 0.6737, 0.6353, 0.6719, 0.8647, 0.6719, 0.375, 0.678, 0.125, 0.678, 0.125, 0.6761, 0.375, 0.6761, 0.625, 0.678, 0.6044, 0.678, 0.6044, 0.6761, 0.625, 0.6761, 0.6044, 0.07205, 0.625, 0.07205, 0.625, 0.07392, 0.6044, 0.07392, 0.6044, 0.5758, 0.6253, 0.5759, 0.625, 0.5778, 0.6044, 0.5778, 0.125, 0.5759, 0.375, 0.5759, 0.375, 0.5778, 0.125, 0.5778, 0.6353, 0.5798, 0.8647, 0.5798, 0.8647, 0.5817, 0.6353, 0.5817, 0.8647, 0.5798, 0.8644, 0.5798, 0.8647, 0.5817, 0.8647, 0.5817, 0.6253, 0.5759, 0.6271, 0.5767, 0.6271, 0.5786, 0.625, 0.5778, 0.8644, 0.5798, 0.8669, 0.579, 0.8669, 0.5809, 0.8647, 0.5817, 0.6271, 0.5767, 0.6331, 0.579, 0.6331, 0.5809, 0.6271, 0.5786, 0.6331, 0.579, 0.6335, 0.579, 0.6331, 0.5809, 0.6331, 0.5809, 0.8725, 0.5767, 0.8725, 0.5767, 0.8729, 0.5786, 0.8729, 0.5786, 0.375, 0.5759, 0.3911, 0.5758, 0.3911, 0.5778, 0.375, 0.5778, 0.4075, 0.5759, 0.4075, 0.5759, 0.4075, 0.5778, 0.4075, 0.5778, 0.4042, 0.1741, 0.4042, 0.1741, 0.4042, 0.1722, 0.4042, 0.1722, 0.3945, 0.5759, 0.3945, 0.5759, 0.3945, 0.5778, 0.3945, 0.5778, 0.3911, 0.1741, 0.3911, 0.1741, 0.3911, 0.1722, 0.3911, 0.1722, 0.3911, 0.5757, 0.4042, 0.5757, 0.4042, 0.5778, 0.3911, 0.5778, 0.4075, 0.1743, 0.3945, 0.1743, 0.3945, 0.1722, 0.4075, 0.1722, 0.4042, 0.5758, 0.3945, 0.5759, 0.3945, 0.5778, 0.4042, 0.5778, 0.5877, 0.1742, 0.5877, 0.1741, 0.5877, 0.1722, 0.5877, 0.1723, 0.4075, 0.5759, 0.5877, 0.5758, 0.5877, 0.5778, 0.4075, 0.5778, 0.6044, 0.5758, 0.6044, 0.5758, 0.6044, 0.5778, 0.6044, 0.5777, 0.5877, 0.5759, 0.6044, 0.5759, 0.6044, 0.5778, 0.5877, 0.5778, 0.5877, 0.5757, 0.5877, 0.5759, 0.5877, 0.5778, 0.5877, 0.5777, 0.6044, 0.1743, 0.6044, 0.1741, 0.6044, 0.1722, 0.6044, 0.1723, 0.5877, 0.1741, 0.5877, 0.1742, 0.5877, 0.1723, 0.5877, 0.1722, 0.6044, 0.1741, 0.5877, 0.1741, 0.5877, 0.1722, 0.6044, 0.1722, 0.6044, 0.5759, 0.6044, 0.5758, 0.6044, 0.5777, 0.6044, 0.5778, 0.5877, 0.5758, 0.5877, 0.5757, 0.5877, 0.5777, 0.5877, 0.5778, 0.6044, 0.1741, 0.6044, 0.1743, 0.6044, 0.1723, 0.6044, 0.1722, 0.5877, 0.1741, 0.4075, 0.1742, 0.4075, 0.1722, 0.5877, 0.1722, 0.4042, 0.5757, 0.4042, 0.5758, 0.4042, 0.5778, 0.4042, 0.5778, 0.3945, 0.1742, 0.4042, 0.1741, 0.4042, 0.1722, 0.3945, 0.1722, 0.3945, 0.5759, 0.4075, 0.5759, 0.4075, 0.5778, 0.3945, 0.5778, 0.4042, 0.1741, 0.3911, 0.1741, 0.3911, 0.1722, 0.4042, 0.1722, 0.3911, 0.5758, 0.3911, 0.5757, 0.3911, 0.5778, 0.3911, 0.5778, 0.3945, 0.1743, 0.3945, 0.1742, 0.3945, 0.1722, 0.3945, 0.1722, 0.4075, 0.1742, 0.4075, 0.1743, 0.4075, 0.1722, 0.4075, 0.1722, 0.3911, 0.1741, 0.375, 0.1741, 0.375, 0.1722, 0.3911, 0.1722, 0.6271, 0.5767, 0.6271, 0.5767, 0.6271, 0.5786, 0.6271, 0.5786, 0.8669, 0.579, 0.8665, 0.579, 0.8669, 0.5809, 0.8669, 0.5809, 0.8665, 0.579, 0.8725, 0.5767, 0.8729, 0.5786, 0.8669, 0.5809, 0.6335, 0.579, 0.6353, 0.5798, 0.6353, 0.5817, 0.6331, 0.5809, 0.8725, 0.5767, 0.8747, 0.5759, 0.875, 0.5778, 0.8729, 0.5786, 0.6353, 0.5798, 0.6353, 0.5798, 0.6353, 0.5817, 0.6353, 0.5817, 0.625, 0.1741, 0.6044, 0.1741, 0.6044, 0.1722, 0.625, 0.1722, 0.6044, 0.1782, 0.6044, 0.1781, 0.6044, 0.1802, 0.6044, 0.1801, 0.5877, 0.5718, 0.5877, 0.5719, 0.5877, 0.5698, 0.5877, 0.5699, 0.6044, 0.5718, 0.5877, 0.5718, 0.5877, 0.5699, 0.6044, 0.5699, 0.6044, 0.5718, 0.6044, 0.5717, 0.6044, 0.5698, 0.6044, 0.5699, 0.5877, 0.572, 0.4075, 0.572, 0.4075, 0.5699, 0.5877, 0.5699, 0.5877, 0.1782, 0.5877, 0.1783, 0.5877, 0.1802, 0.5877, 0.1801, 0.3945, 0.572, 0.4042, 0.572, 0.4042, 0.5699, 0.3945, 0.5699, 0.3945, 0.178, 0.4075, 0.178, 0.4075, 0.1801, 0.3945, 0.1801, 0.4042, 0.572, 0.3911, 0.572, 0.3911, 0.5699, 0.4042, 0.5699, 0.3911, 0.1782, 0.3911, 0.1782, 0.3911, 0.1801, 0.3911, 0.1801, 0.3945, 0.5718, 0.3945, 0.572, 0.3945, 0.5699, 0.3945, 0.5699, 0.4042, 0.1782, 0.4042, 0.1782, 0.4042, 0.1801, 0.4042, 0.1801, 0.4075, 0.572, 0.4075, 0.5718, 0.4075, 0.5699, 0.4075, 0.5699, 0.3911, 0.572, 0.375, 0.5718, 0.375, 0.5699, 0.3911, 0.5699, 0.8733, 0.5727, 0.8733, 0.5727, 0.8729, 0.5709, 0.8729, 0.5709, 0.6328, 0.5754, 0.6328, 0.5754, 0.6331, 0.5735, 0.6331, 0.5735, 0.6328, 0.5754, 0.6271, 0.5727, 0.6271, 0.5709, 0.6331, 0.5735, 0.8669, 0.5754, 0.8647, 0.5763, 0.8647, 0.5745, 0.8669, 0.5735, 0.6271, 0.5727, 0.625, 0.5718, 0.625, 0.5699, 0.6271, 0.5709, 0.8647, 0.5763, 0.8647, 0.5763, 0.8647, 0.5745, 0.8647, 0.5745, 0.8647, 0.5763, 0.6353, 0.5763, 0.6353, 0.5745, 0.8647, 0.5745, 0.375, 0.5718, 0.125, 0.5718, 0.125, 0.5699, 0.375, 0.5699, 0.625, 0.5718, 0.6044, 0.5718, 0.6044, 0.5699, 0.625, 0.5699, 0.5877, 0.1783, 0.5877, 0.1782, 0.5877, 0.1801, 0.5877, 0.1802, 0.5877, 0.1782, 0.6044, 0.1782, 0.6044, 0.1801, 0.5877, 0.1801, 0.6044, 0.5717, 0.6044, 0.5718, 0.6044, 0.5699, 0.6044, 0.5698, 0.5877, 0.5719, 0.5877, 0.572, 0.5877, 0.5699, 0.5877, 0.5698, 0.6044, 0.1781, 0.6044, 0.1782, 0.6044, 0.1801, 0.6044, 0.1802, 0.4075, 0.178, 0.5877, 0.1782, 0.5877, 0.1801, 0.4075, 0.1801, 0.4042, 0.572, 0.4042, 0.572, 0.4042, 0.5699, 0.4042, 0.5699, 0.4042, 0.1782, 0.3945, 0.178, 0.3945, 0.1801, 0.4042, 0.1801, 0.4075, 0.5718, 0.3945, 0.5718, 0.3945, 0.5699, 0.4075, 0.5699, 0.3911, 0.1782, 0.4042, 0.1782, 0.4042, 0.1801, 0.3911, 0.1801, 0.3911, 0.572, 0.3911, 0.572, 0.3911, 0.5699, 0.3911, 0.5699, 0.3945, 0.178, 0.3945, 0.178, 0.3945, 0.1801, 0.3945, 0.1801, 0.4075, 0.178, 0.4075, 0.178, 0.4075, 0.1801, 0.4075, 0.1801, 0.375, 0.1782, 0.3911, 0.1782, 0.3911, 0.1801, 0.375, 0.1801, 0.6271, 0.5727, 0.6271, 0.5727, 0.6271, 0.5709, 0.6271, 0.5709, 0.8672, 0.5754, 0.8669, 0.5754, 0.8669, 0.5735, 0.8669, 0.5735, 0.8733, 0.5727, 0.8672, 0.5754, 0.8669, 0.5735, 0.8729, 0.5709, 0.6353, 0.5763, 0.6328, 0.5754, 0.6331, 0.5735, 0.6353, 0.5745, 0.8754, 0.5718, 0.8733, 0.5727, 0.8729, 0.5709, 0.875, 0.5699, 0.6353, 0.5763, 0.6353, 0.5763, 0.6353, 0.5745, 0.6353, 0.5745, 0.6044, 0.1782, 0.625, 0.1782, 0.625, 0.1801, 0.6044, 0.1801, 0.625, 0.06759, 0.6044, 0.06776, 0.6044, 0.06572, 0.625, 0.06572, 0.6349, 0.6775, 0.6353, 0.6775, 0.6353, 0.6794, 0.6353, 0.6794, 0.8729, 0.6814, 0.8754, 0.6824, 0.875, 0.6843, 0.8729, 0.6833, 0.6331, 0.6785, 0.6349, 0.6775, 0.6353, 0.6794, 0.6331, 0.6804, 0.8669, 0.6785, 0.8729, 0.6814, 0.8729, 0.6833, 0.8669, 0.6804, 0.8673, 0.6785, 0.8669, 0.6785, 0.8669, 0.6804, 0.8669, 0.6804, 0.6267, 0.6814, 0.6267, 0.6814, 0.6271, 0.6833, 0.6271, 0.6833, 0.3911, 0.06779, 0.375, 0.06759, 0.375, 0.06572, 0.3911, 0.06572, 0.4075, 0.06759, 0.4075, 0.06763, 0.4075, 0.06572, 0.4075, 0.06572, 0.3945, 0.06763, 0.3945, 0.06759, 0.3945, 0.06572, 0.3945, 0.06572, 0.3911, 0.6824, 0.3911, 0.6824, 0.3911, 0.6843, 0.3911, 0.6843, 0.4042, 0.06783, 0.3911, 0.06783, 0.3911, 0.06572, 0.4042, 0.06572, 0.3945, 0.6822, 0.4075, 0.6822, 0.4075, 0.6843, 0.3945, 0.6843, 0.3945, 0.06759, 0.4042, 0.06779, 0.4042, 0.06572, 0.3945, 0.06572, 0.4042, 0.6824, 0.4042, 0.6824, 0.4042, 0.6843, 0.4042, 0.6843, 0.5877, 0.06775, 0.4075, 0.06759, 0.4075, 0.06572, 0.5877, 0.06572, 0.6044, 0.06776, 0.6044, 0.06776, 0.6044, 0.06584, 0.6044, 0.06572, 0.5877, 0.6824, 0.5877, 0.6822, 0.5877, 0.6841, 0.5877, 0.6843, 0.6044, 0.6824, 0.6044, 0.6821, 0.6044, 0.6842, 0.6044, 0.6843, 0.6044, 0.06763, 0.5877, 0.06763, 0.5877, 0.06572, 0.6044, 0.06572, 0.5877, 0.06763, 0.5877, 0.06797, 0.5877, 0.0659, 0.5877, 0.06572, 0.6044, 0.06776, 0.6044, 0.06763, 0.6044, 0.06572, 0.6044, 0.06584, 0.5877, 0.6822, 0.5877, 0.6824, 0.5877, 0.6843, 0.5877, 0.6841, 0.5877, 0.6824, 0.6044, 0.6824, 0.6044, 0.6843, 0.5877, 0.6843, 0.6044, 0.6821, 0.6044, 0.6824, 0.6044, 0.6843, 0.6044, 0.6842, 0.4075, 0.6822, 0.5877, 0.6824, 0.5877, 0.6843, 0.4075, 0.6843, 0.5877, 0.06797, 0.5877, 0.06775, 0.5877, 0.06572, 0.5877, 0.0659, 0.4042, 0.6824, 0.3945, 0.6822, 0.3945, 0.6843, 0.4042, 0.6843, 0.4075, 0.06763, 0.3945, 0.06763, 0.3945, 0.06572, 0.4075, 0.06572, 0.3911, 0.6824, 0.4042, 0.6824, 0.4042, 0.6843, 0.3911, 0.6843, 0.3911, 0.06783, 0.3911, 0.06779, 0.3911, 0.06572, 0.3911, 0.06572, 0.3945, 0.6822, 0.3945, 0.6822, 0.3945, 0.6843, 0.3945, 0.6843, 0.4042, 0.06779, 0.4042, 0.06783, 0.4042, 0.06572, 0.4042, 0.06572, 0.4075, 0.6822, 0.4075, 0.6822, 0.4075, 0.6843, 0.4075, 0.6843, 0.375, 0.6824, 0.3911, 0.6824, 0.3911, 0.6843, 0.375, 0.6843, 0.8729, 0.6814, 0.8729, 0.6814, 0.8729, 0.6833, 0.8729, 0.6833, 0.6327, 0.6785, 0.6331, 0.6785, 0.6331, 0.6804, 0.6331, 0.6804, 0.6267, 0.6814, 0.6327, 0.6785, 0.6331, 0.6804, 0.6271, 0.6833, 0.8647, 0.6775, 0.8673, 0.6785, 0.8669, 0.6804, 0.8647, 0.6794, 0.625, 0.6824, 0.6267, 0.6814, 0.6271, 0.6833, 0.625, 0.6843, 0.8647, 0.6775, 0.8647, 0.6775, 0.8647, 0.6794, 0.8647, 0.6794, 0.6353, 0.6775, 0.8647, 0.6775, 0.8647, 0.6794, 0.6353, 0.6794, 0.125, 0.6824, 0.375, 0.6824, 0.375, 0.6843, 0.125, 0.6843, 0.6044, 0.6824, 0.625, 0.6824, 0.625, 0.6843, 0.6044, 0.6843, 0.5877, 0.06797, 0.5877, 0.06763, 0.5877, 0.07202, 0.5877, 0.07212, 0.5877, 0.06763, 0.6044, 0.06763, 0.6044, 0.07202, 0.5877, 0.07202, 0.6044, 0.6821, 0.6044, 0.6824, 0.6044, 0.678, 0.6044, 0.6779, 0.5877, 0.6824, 0.5877, 0.678, 0.5877, 0.6779, 0.5877, 0.6822, 0.6044, 0.06776, 0.6044, 0.07205, 0.6044, 0.0721, 0.6044, 0.06776, 0.4075, 0.06759, 0.5877, 0.06775, 0.5877, 0.07193, 0.4075, 0.07189, 0.4042, 0.6824, 0.4042, 0.678, 0.4042, 0.678, 0.4042, 0.6824, 0.4042, 0.06779, 0.3945, 0.06759, 0.3945, 0.07189, 0.4042, 0.07189, 0.3945, 0.6822, 0.3945, 0.6781, 0.4075, 0.6781, 0.4075, 0.6822, 0.4042, 0.06783, 0.4042, 0.07185, 0.3911, 0.07185, 0.3911, 0.06783, 0.3911, 0.6824, 0.3911, 0.678, 0.3911, 0.6781, 0.3911, 0.6824, 0.3945, 0.06763, 0.3945, 0.07185, 0.3945, 0.07189, 0.3945, 0.06759, 0.4075, 0.06759, 0.4075, 0.07189, 0.4075, 0.07185, 0.4075, 0.06763, 0.375, 0.06759, 0.3911, 0.06779, 0.3911, 0.07205, 0.375, 0.07205, 0.6267, 0.6814, 0.6275, 0.6771, 0.6275, 0.6771, 0.6267, 0.6814, 0.8673, 0.6785, 0.8665, 0.6746, 0.8665, 0.6746, 0.8669, 0.6785, 0.8669, 0.6785, 0.8665, 0.6746, 0.8725, 0.6771, 0.8729, 0.6814, 0.6331, 0.6785, 0.6335, 0.6746, 0.6353, 0.6737, 0.6349, 0.6775, 0.8729, 0.6814, 0.8725, 0.6771, 0.8746, 0.678, 0.8754, 0.6824, 0.6349, 0.6775, 0.6353, 0.6737, 0.6353, 0.6737, 0.6353, 0.6775, 0.6044, 0.06776, 0.625, 0.06759, 0.625, 0.07205, 0.6044, 0.07205, 0.6044, 0.5718, 0.625, 0.5718, 0.6253, 0.5759, 0.6044, 0.5758, 0.125, 0.5718, 0.375, 0.5718, 0.375, 0.5759, 0.125, 0.5759, 0.6353, 0.5763, 0.8647, 0.5763, 0.8647, 0.5798, 0.6353, 0.5798, 0.8647, 0.5763, 0.8644, 0.5798, 0.8647, 0.5798, 0.8647, 0.5763, 0.6271, 0.5727, 0.6271, 0.5767, 0.6253, 0.5759, 0.625, 0.5718, 0.8669, 0.5754, 0.8669, 0.579, 0.8644, 0.5798, 0.8647, 0.5763, 0.6328, 0.5754, 0.6331, 0.579, 0.6271, 0.5767, 0.6271, 0.5727, 0.6328, 0.5754, 0.6335, 0.579, 0.6331, 0.579, 0.6328, 0.5754, 0.8733, 0.5727, 0.8725, 0.5767, 0.8725, 0.5767, 0.8733, 0.5727, 0.375, 0.5718, 0.3911, 0.572, 0.3911, 0.5758, 0.375, 0.5759, 0.4075, 0.572, 0.4075, 0.5759, 0.4075, 0.5759, 0.4075, 0.5718, 0.4042, 0.1782, 0.4042, 0.1741, 0.4042, 0.1741, 0.4042, 0.1782, 0.3945, 0.5718, 0.3945, 0.5759, 0.3945, 0.5759, 0.3945, 0.572, 0.3911, 0.1782, 0.3911, 0.1741, 0.3911, 0.1741, 0.3911, 0.1782, 0.4042, 0.572, 0.4042, 0.5757, 0.3911, 0.5757, 0.3911, 0.572, 0.3945, 0.178, 0.3945, 0.1743, 0.4075, 0.1743, 0.4075, 0.178, 0.4042, 0.572, 0.3945, 0.572, 0.3945, 0.5759, 0.4042, 0.5758, 0.5877, 0.1782, 0.5877, 0.1741, 0.5877, 0.1742, 0.5877, 0.1783, 0.4075, 0.572, 0.5877, 0.572, 0.5877, 0.5758, 0.4075, 0.5759, 0.6044, 0.5718, 0.6044, 0.5758, 0.6044, 0.5758, 0.6044, 0.5717, 0.5877, 0.5718, 0.6044, 0.5718, 0.6044, 0.5759, 0.5877, 0.5759, 0.5877, 0.5719, 0.5877, 0.5718, 0.5877, 0.5759, 0.5877, 0.5757, 0.6044, 0.1781, 0.6044, 0.1782, 0.6044, 0.1741, 0.6044, 0.1743, 0.5877, 0.1742, 0.5877, 0.1741, 0.5877, 0.1782, 0.5877, 0.1783, 0.5877, 0.1741, 0.6044, 0.1741, 0.6044, 0.1782, 0.5877, 0.1782, 0.6044, 0.5758, 0.6044, 0.5759, 0.6044, 0.5718, 0.6044, 0.5717, 0.5877, 0.5758, 0.5877, 0.572, 0.5877, 0.5719, 0.5877, 0.5757, 0.6044, 0.1741, 0.6044, 0.1782, 0.6044, 0.1781, 0.6044, 0.1743, 0.4075, 0.1742, 0.5877, 0.1741, 0.5877, 0.1782, 0.4075, 0.178, 0.4042, 0.5757, 0.4042, 0.572, 0.4042, 0.572, 0.4042, 0.5758, 0.4042, 0.1741, 0.3945, 0.1742, 0.3945, 0.178, 0.4042, 0.1782, 0.3945, 0.5759, 0.3945, 0.5718, 0.4075, 0.5718, 0.4075, 0.5759, 0.4042, 0.1741, 0.4042, 0.1782, 0.3911, 0.1782, 0.3911, 0.1741, 0.3911, 0.5758, 0.3911, 0.572, 0.3911, 0.572, 0.3911, 0.5757, 0.3945, 0.1743, 0.3945, 0.178, 0.3945, 0.178, 0.3945, 0.1742, 0.4075, 0.1742, 0.4075, 0.178, 0.4075, 0.178, 0.4075, 0.1743, 0.375, 0.1741, 0.3911, 0.1741, 0.3911, 0.1782, 0.375, 0.1782, 0.6271, 0.5767, 0.6271, 0.5727, 0.6271, 0.5727, 0.6271, 0.5767, 0.8669, 0.579, 0.8669, 0.5754, 0.8672, 0.5754, 0.8665, 0.579, 0.8665, 0.579, 0.8672, 0.5754, 0.8733, 0.5727, 0.8725, 0.5767, 0.6335, 0.579, 0.6328, 0.5754, 0.6353, 0.5763, 0.6353, 0.5798, 0.8725, 0.5767, 0.8733, 0.5727, 0.8754, 0.5718, 0.8747, 0.5759, 0.6353, 0.5798, 0.6353, 0.5763, 0.6353, 0.5763, 0.6353, 0.5798, 0.6044, 0.1741, 0.625, 0.1741, 0.625, 0.1782, 0.6044, 0.1782, 0.6044, 0.0721, 0.6044, 0.07202, 0.6044, 0.06763, 0.6044, 0.06776, 0.5877, 0.6779, 0.5877, 0.678, 0.5877, 0.6824, 0.5877, 0.6822, 0.5877, 0.678, 0.6044, 0.678, 0.6044, 0.6824, 0.5877, 0.6824, 0.6044, 0.678, 0.6044, 0.6824, 0.6044, 0.6821, 0.6044, 0.6779, 0.4075, 0.6781, 0.5877, 0.678, 0.5877, 0.6824, 0.4075, 0.6822, 0.5877, 0.07193, 0.5877, 0.06775, 0.5877, 0.06797, 0.5877, 0.07212, 0.4042, 0.678, 0.3945, 0.6781, 0.3945, 0.6822, 0.4042, 0.6824, 0.3945, 0.07185, 0.3945, 0.06763, 0.4075, 0.06763, 0.4075, 0.07185, 0.4042, 0.678, 0.4042, 0.6824, 0.3911, 0.6824, 0.3911, 0.6781, 0.3911, 0.07205, 0.3911, 0.06779, 0.3911, 0.06783, 0.3911, 0.07185, 0.3945, 0.6781, 0.3945, 0.6822, 0.3945, 0.6822, 0.3945, 0.6781, 0.4042, 0.07185, 0.4042, 0.06783, 0.4042, 0.06779, 0.4042, 0.07189, 0.4075, 0.6781, 0.4075, 0.6822, 0.4075, 0.6822, 0.4075, 0.6781, 0.375, 0.678, 0.3911, 0.678, 0.3911, 0.6824, 0.375, 0.6824, 0.8725, 0.6771, 0.8729, 0.6814, 0.8729, 0.6814, 0.8725, 0.6771, 0.6335, 0.6746, 0.6331, 0.6785, 0.6327, 0.6785, 0.6335, 0.6746, 0.6335, 0.6746, 0.6327, 0.6785, 0.6267, 0.6814, 0.6275, 0.6771, 0.8665, 0.6746, 0.8673, 0.6785, 0.8647, 0.6775, 0.8647, 0.6737, 0.6275, 0.6771, 0.6267, 0.6814, 0.625, 0.6824, 0.625, 0.678, 0.8647, 0.6737, 0.8647, 0.6775, 0.8647, 0.6775, 0.8647, 0.6737, 0.6353, 0.6737, 0.8647, 0.6737, 0.8647, 0.6775, 0.6353, 0.6775, 0.125, 0.678, 0.375, 0.678, 0.375, 0.6824, 0.125, 0.6824, 0.6044, 0.678, 0.625, 0.678, 0.625, 0.6824, 0.6044, 0.6824, 0.3945, 0.178, 0.4042, 0.1782, 0.4042, 0.1782, 0.3945, 0.178, 0.5877, 0.1742, 0.5877, 0.1741, 0.5877, 0.1741, 0.5877, 0.1742, 0.8673, 0.6785, 0.8647, 0.6775, 0.8647, 0.6775, 0.8673, 0.6785, 0.3945, 0.6781, 0.4075, 0.6781, 0.4075, 0.6781, 0.3945, 0.6781, 0.3945, 0.5718, 0.4075, 0.5718, 0.4075, 0.5718, 0.3945, 0.5718, 0.5877, 0.1741, 0.6044, 0.1741, 0.6044, 0.1741, 0.5877, 0.1741, 0.6267, 0.6814, 0.625, 0.6824, 0.625, 0.6824, 0.6267, 0.6814, 0.4042, 0.07185, 0.3911, 0.07185, 0.3911, 0.07185, 0.4042, 0.07185, 0.4042, 0.1782, 0.3911, 0.1782, 0.3911, 0.1782, 0.4042, 0.1782, 0.6044, 0.5758, 0.6044, 0.5759, 0.6044, 0.5759, 0.6044, 0.5758, 0.8647, 0.6775, 0.8647, 0.6775, 0.8647, 0.6775, 0.8647, 0.6775, 0.3911, 0.6781, 0.4042, 0.678, 0.4042, 0.678, 0.3911, 0.6781, 0.3911, 0.572, 0.3911, 0.572, 0.3911, 0.572, 0.3911, 0.572, 0.5877, 0.5757, 0.5877, 0.5758, 0.5877, 0.5758, 0.5877, 0.5757, 0.8647, 0.6775, 0.6353, 0.6775, 0.6353, 0.6775, 0.8647, 0.6775, 0.3911, 0.678, 0.3911, 0.6781, 0.3911, 0.6781, 0.3911, 0.678, 0.3945, 0.178, 0.3945, 0.178, 0.3945, 0.178, 0.3945, 0.178, 0.6044, 0.1743, 0.6044, 0.1741, 0.6044, 0.1741, 0.6044, 0.1743, 0.375, 0.6824, 0.125, 0.6824, 0.125, 0.6824, 0.375, 0.6824, 0.3911, 0.07185, 0.3911, 0.07205, 0.3911, 0.07205, 0.3911, 0.07185, 0.4075, 0.178, 0.4075, 0.178, 0.4075, 0.178, 0.4075, 0.178, 0.4075, 0.1742, 0.5877, 0.1741, 0.5877, 0.1741, 0.4075, 0.1742, 0.625, 0.6824, 0.6044, 0.6824, 0.6044, 0.6824, 0.625, 0.6824, 0.3945, 0.07185, 0.3945, 0.07189, 0.3945, 0.07189, 0.3945, 0.07185, 0.3911, 0.1782, 0.375, 0.1782, 0.375, 0.1782, 0.3911, 0.1782, 0.4042, 0.5758, 0.4042, 0.5757, 0.4042, 0.5757, 0.4042, 0.5758, 0.3945, 0.6781, 0.3945, 0.6781, 0.3945, 0.6781, 0.3945, 0.6781, 0.6271, 0.5727, 0.6271, 0.5727, 0.6271, 0.5727, 0.6271, 0.5727, 0.4042, 0.1741, 0.3945, 0.1742, 0.3945, 0.1742, 0.4042, 0.1741, 0.4042, 0.07189, 0.4042, 0.07185, 0.4042, 0.07185, 0.4042, 0.07189, 0.8669, 0.5754, 0.8672, 0.5754, 0.8672, 0.5754, 0.8669, 0.5754, 0.4075, 0.5759, 0.3945, 0.5759, 0.3945, 0.5759, 0.4075, 0.5759, 0.4075, 0.07189, 0.4075, 0.07185, 0.4075, 0.07185, 0.4075, 0.07189, 0.8672, 0.5754, 0.8733, 0.5727, 0.8733, 0.5727, 0.8672, 0.5754, 0.3911, 0.1741, 0.4042, 0.1741, 0.4042, 0.1741, 0.3911, 0.1741, 0.4075, 0.6781, 0.4075, 0.6781, 0.4075, 0.6781, 0.4075, 0.6781, 0.6328, 0.5754, 0.6353, 0.5763, 0.6353, 0.5763, 0.6328, 0.5754, 0.3911, 0.5757, 0.3911, 0.5758, 0.3911, 0.5758, 0.3911, 0.5757, 0.3911, 0.07205, 0.375, 0.07205, 0.375, 0.07205, 0.3911, 0.07205, 0.8733, 0.5727, 0.8754, 0.5718, 0.8754, 0.5718, 0.8733, 0.5727, 0.3945, 0.1742, 0.3945, 0.1743, 0.3945, 0.1743, 0.3945, 0.1742, 0.375, 0.678, 0.3911, 0.678, 0.3911, 0.678, 0.375, 0.678, 0.6353, 0.5763, 0.6353, 0.5763, 0.6353, 0.5763, 0.6353, 0.5763, 0.4075, 0.1743, 0.4075, 0.1742, 0.4075, 0.1742, 0.4075, 0.1743, 0.8725, 0.6771, 0.8725, 0.6771, 0.8725, 0.6771, 0.8725, 0.6771, 0.625, 0.1782, 0.6044, 0.1782, 0.6044, 0.1782, 0.625, 0.1782, 0.375, 0.1741, 0.3911, 0.1741, 0.3911, 0.1741, 0.375, 0.1741, 0.6275, 0.6771, 0.6275, 0.6771, 0.6275, 0.6771, 0.6275, 0.6771, 0.6044, 0.06776, 0.625, 0.06759, 0.625, 0.06759, 0.6044, 0.06776, 0.6271, 0.5767, 0.6271, 0.5767, 0.6271, 0.5767, 0.6271, 0.5767, 0.8665, 0.6746, 0.8665, 0.6746, 0.8665, 0.6746, 0.8665, 0.6746, 0.6353, 0.6775, 0.6349, 0.6775, 0.6349, 0.6775, 0.6353, 0.6775, 0.8665, 0.579, 0.8669, 0.579, 0.8669, 0.579, 0.8665, 0.579, 0.6335, 0.6746, 0.6335, 0.6746, 0.6335, 0.6746, 0.6335, 0.6746, 0.8754, 0.6824, 0.8729, 0.6814, 0.8729, 0.6814, 0.8754, 0.6824, 0.8725, 0.5767, 0.8665, 0.579, 0.8665, 0.579, 0.8725, 0.5767, 0.6275, 0.6771, 0.6335, 0.6746, 0.6335, 0.6746, 0.6275, 0.6771, 0.6349, 0.6775, 0.6331, 0.6785, 0.6331, 0.6785, 0.6349, 0.6775, 0.6353, 0.5798, 0.6335, 0.579, 0.6335, 0.579, 0.6353, 0.5798, 0.8665, 0.6746, 0.8725, 0.6771, 0.8725, 0.6771, 0.8665, 0.6746, 0.8729, 0.6814, 0.8669, 0.6785, 0.8669, 0.6785, 0.8729, 0.6814, 0.8747, 0.5759, 0.8725, 0.5767, 0.8725, 0.5767, 0.8747, 0.5759, 0.6335, 0.6746, 0.6353, 0.6737, 0.6353, 0.6737, 0.6335, 0.6746, 0.8669, 0.6785, 0.8673, 0.6785, 0.8673, 0.6785, 0.8669, 0.6785, 0.6353, 0.5798, 0.6353, 0.5798, 0.6353, 0.5798, 0.6353, 0.5798, 0.8647, 0.6737, 0.8665, 0.6746, 0.8665, 0.6746, 0.8647, 0.6737, 0.6267, 0.6814, 0.6267, 0.6814, 0.6267, 0.6814, 0.6267, 0.6814, 0.6044, 0.1741, 0.625, 0.1741, 0.625, 0.1741, 0.6044, 0.1741, 0.625, 0.678, 0.6275, 0.6771, 0.6275, 0.6771, 0.625, 0.678, 0.375, 0.06759, 0.3911, 0.06779, 0.3911, 0.06779, 0.375, 0.06759, 0.6044, 0.1781, 0.6044, 0.1782, 0.6044, 0.1782, 0.6044, 0.1781, 0.8725, 0.6771, 0.8746, 0.678, 0.8746, 0.678, 0.8725, 0.6771, 0.4075, 0.06763, 0.4075, 0.06759, 0.4075, 0.06759, 0.4075, 0.06763, 0.5877, 0.5719, 0.5877, 0.5718, 0.5877, 0.5718, 0.5877, 0.5719, 0.8647, 0.6737, 0.8647, 0.6737, 0.8647, 0.6737, 0.8647, 0.6737, 0.3945, 0.06759, 0.3945, 0.06763, 0.3945, 0.06763, 0.3945, 0.06759, 0.5877, 0.5718, 0.6044, 0.5718, 0.6044, 0.5718, 0.5877, 0.5718, 0.6353, 0.6737, 0.6353, 0.6737, 0.6353, 0.6737, 0.6353, 0.6737, 0.3911, 0.6824, 0.3911, 0.6824, 0.3911, 0.6824, 0.3911, 0.6824, 0.6044, 0.5717, 0.6044, 0.5718, 0.6044, 0.5718, 0.6044, 0.5717, 0.6353, 0.6737, 0.8647, 0.6737, 0.8647, 0.6737, 0.6353, 0.6737, 0.3911, 0.06783, 0.4042, 0.06783, 0.4042, 0.06783, 0.3911, 0.06783, 0.4075, 0.572, 0.5877, 0.572, 0.5877, 0.572, 0.4075, 0.572, 0.125, 0.678, 0.375, 0.678, 0.375, 0.678, 0.125, 0.678, 0.4075, 0.6822, 0.3945, 0.6822, 0.3945, 0.6822, 0.4075, 0.6822, 0.5877, 0.1783, 0.5877, 0.1782, 0.5877, 0.1782, 0.5877, 0.1783, 0.6044, 0.678, 0.625, 0.678, 0.625, 0.678, 0.6044, 0.678, 0.4042, 0.06779, 0.3945, 0.06759, 0.3945, 0.06759, 0.4042, 0.06779])
me_cube_001.use_remesh_preserve_volume = False
me_cube_001.use_remesh_preserve_attributes = False
me_cube_001.use_mirror_vertex_groups = False
me_cube_001.update()
me_plane_001 = bpy.data.meshes.new('Plane.001')
me_plane_001.from_pydata([(-1.0, -1.0, 0.0), (1.0, -1.0, 0.0), (-1.0, 1.0, 0.0), (1.0, 1.0, 0.0)], [], [(0, 1, 3, 2)])
_uv = me_plane_001.uv_layers.new(name='UVMap')
_uv.uv.foreach_set('vector', [0.0, 0.0, 1.0, 0.0, 1.0, 1.0, 0.0, 1.0])
me_plane_001.use_remesh_preserve_volume = False
me_plane_001.use_remesh_preserve_attributes = False
me_plane_001.use_mirror_vertex_groups = False
me_plane_001.update()
me_cylinder_001 = bpy.data.meshes.new('Cylinder.001')
me_cylinder_001.from_pydata([(0.1951, 0.9808, -1.0), (0.1951, 0.9808, 1.0), (0.3827, 0.9239, -1.0), (0.3827, 0.9239, 1.0), (0.5556, 0.8315, -1.0), (0.5556, 0.8315, 1.0), (0.7071, 0.7071, -1.0), (0.7071, 0.7071, 1.0), (0.8315, 0.5556, -1.0), (0.8315, 0.5556, 1.0), (0.9239, 0.3827, -1.0), (0.9239, 0.3827, 1.0), (0.9808, 0.1951, -1.0), (0.9808, 0.1951, 1.0), (1.0, 7.55e-08, -1.0), (1.0, 7.55e-08, 1.0), (-1.0, 9.656e-07, -1.0), (-1.0, 9.656e-07, 1.0), (-0.9808, 0.1951, -1.0), (-0.9808, 0.1951, 1.0), (-0.9239, 0.3827, -1.0), (-0.9239, 0.3827, 1.0), (-0.8315, 0.5556, -1.0), (-0.8315, 0.5556, 1.0), (-0.7071, 0.7071, -1.0), (-0.7071, 0.7071, 1.0), (-0.5556, 0.8315, -1.0), (-0.5556, 0.8315, 1.0), (-0.3827, 0.9239, -1.0), (-0.3827, 0.9239, 1.0), (-0.1951, 0.9808, -1.0), (-0.1951, 0.9808, 1.0), (-0.923, 0.3843, 1.0), (0.7071, 0.7071, 1.001), (0.7073, 0.707, 1.0), (-0.9811, 0.1917, -1.0), (-0.925, 0.3788, -1.0), (-0.02116, 0.9979, -1.0), (0.02116, 0.9979, -1.0), (0.02116, 0.9979, 1.0), (-0.02116, 0.9979, 1.0), (0.1836, 0.9232, 0.9447), (0.1836, 0.9232, -0.9447), (0.3602, 0.8696, -0.9447), (0.3602, 0.8696, 0.9447), (0.5229, 0.7826, -0.9447), (0.5229, 0.7826, 0.9447), (0.6656, 0.6656, -0.9447), (0.669, 0.6452, 0.965), (0.6647, 0.6385, 1.001), (0.7826, 0.5229, -0.9447), (0.7826, 0.5229, 0.9447), (0.6587, 0.6437, 0.9879), (0.8696, 0.3602, -0.9447), (0.8696, 0.3602, 0.9447), (0.9232, 0.1836, -0.9447), (0.9232, 0.1836, 0.9447), (0.9414, -0.005769, -0.9448), (0.9414, -0.005769, 0.9448), (-0.9414, -0.005768, 0.9448), (-0.9414, -0.005768, -0.9448), (-0.9243, 0.1861, -0.943), (-0.9232, 0.1836, -0.9447), (-0.9232, 0.1836, 0.9447), (-0.8705, 0.3623, -0.943), (-0.8696, 0.3602, -0.9447), (-0.8696, 0.3602, 0.9447), (-0.7826, 0.5229, -0.9447), (-0.8727, 0.3574, 0.943), (-0.7826, 0.5229, 0.9447), (-0.6656, 0.6656, -0.9447), (-0.6656, 0.6656, 0.9447), (-0.5229, 0.7826, -0.9447), (-0.5229, 0.7826, 0.9447), (-0.3602, 0.8696, -0.9447), (-0.3602, 0.8696, 0.9447), (-0.1836, 0.9232, -0.9447), (-0.1836, 0.9232, 0.9447), (0.01832, 0.9401, -0.9438), (-0.01832, 0.9401, -0.9438), (-0.01832, 0.9401, 0.9438), (0.01832, 0.9401, 0.9438), (0.8315, 0.5556, 0.456), (0.9239, 0.3827, 0.456), (0.9808, 0.1951, 0.456), (1.0, 7.55e-08, 0.456), (0.7826, 0.5229, 0.4308), (0.8696, 0.3602, 0.4308), (0.9232, 0.1836, 0.4308), (0.9414, -0.005769, 0.4308), (0.8315, 0.5556, 0.4288), (0.9239, 0.3827, 0.4288), (0.9808, 0.1951, 0.4288), (1.0, 7.55e-08, 0.4288), (0.7826, 0.5229, 0.4051), (0.8696, 0.3602, 0.4051), (0.9232, 0.1836, 0.4051), (0.9414, -0.005769, 0.4051), (0.7071, 0.7071, 0.0002702), (0.8315, 0.5556, -0.4239), (0.9239, 0.3827, -0.4239), (0.9808, 0.1951, -0.4239), (1.0, 7.55e-08, -0.4239), (0.7826, 0.5229, -0.4005), (0.8696, 0.3602, -0.4005), (0.9232, 0.1836, -0.4005), (0.9414, -0.005769, -0.4005), (0.8315, 0.5556, -0.3965), (0.9239, 0.3827, -0.3965), (0.9808, 0.1951, -0.3965), (1.0, 7.55e-08, -0.3965), (0.7826, 0.5229, -0.3745), (0.8696, 0.3602, -0.3745), (0.9232, 0.1836, -0.3745), (0.9414, -0.005769, -0.3746), (0.1951, 0.9808, 0.4189), (0.3827, 0.9239, 0.4189), (0.5556, 0.8315, 0.4189), (-0.8315, 0.5556, 0.4189), (-0.7071, 0.7071, 0.4189), (-0.5556, 0.8315, 0.4189), (-0.3827, 0.9239, 0.4189), (-0.1951, 0.9808, 0.4189), (-0.02116, 0.9979, 0.4189), (0.02116, 0.9979, 0.4189), (-0.9808, 0.1951, 0.0), (-0.9808, 0.1951, 0.5), (-1.0, 9.656e-07, 0.0), (-0.9414, -0.005768, 0.0), (0.9788, -0.00209, 0.456), (0.9599, 0.1909, 0.456), (0.9042, 0.3745, 0.456), (0.8127, 0.5455, 0.456), (0.8127, 0.5455, 0.4288), (0.9042, 0.3745, 0.4288), (0.9599, 0.1909, 0.4288), (0.9788, -0.00209, 0.4288), (0.8127, 0.5455, -0.3965), (0.8127, 0.5455, -0.4239), (0.9042, 0.3745, -0.3965), (0.9042, 0.3745, -0.4239), (0.9599, 0.1909, -0.3965), (0.9599, 0.1909, -0.4239), (0.9788, -0.00209, -0.3965), (0.9788, -0.00209, -0.4239), (0.1951, 0.9808, -0.3787), (0.3827, 0.9239, -0.3787), (0.5556, 0.8315, -0.3787), (-0.8315, 0.5556, -0.3787), (-0.7071, 0.7071, -0.3787), (-0.5556, 0.8315, -0.3787), (-0.3827, 0.9239, -0.3787), (-0.1951, 0.9808, -0.3787), (0.02116, 0.9979, -0.3787), (-0.02116, 0.9979, -0.3787), (0.1951, 0.9808, -0.4127), (0.3827, 0.9239, -0.4127), (0.5556, 0.8315, -0.4127), (-0.8315, 0.5556, -0.4127), (-0.7071, 0.7071, -0.4127), (-0.5556, 0.8315, -0.4127), (-0.3827, 0.9239, -0.4127), (-0.1951, 0.9808, -0.4127), (0.02116, 0.9979, -0.4127), (-0.02116, 0.9979, -0.4127), (-0.02116, 0.9979, 0.4666), (0.1951, 0.9808, 0.4666), (0.3827, 0.9239, 0.4666), (0.5556, 0.8315, 0.4666), (-0.8315, 0.5556, 0.4666), (-0.7071, 0.7071, 0.4666), (-0.5556, 0.8315, 0.4666), (-0.3827, 0.9239, 0.4666), (-0.1951, 0.9808, 0.4666), (0.02116, 0.9979, 0.4666), (0.2103, 1.057, 0.4666), (0.2103, 1.057, 0.4189), (0.4124, 0.9957, 0.4666), (0.4124, 0.9957, 0.4189), (0.5922, 0.9, 0.4666), (0.5922, 0.9, 0.4189), (-0.8916, 0.6049, 0.4666), (-0.8916, 0.6049, 0.4189), (-0.7621, 0.7621, 0.4666), (-0.7621, 0.7621, 0.4189), (-0.5988, 0.8961, 0.4666), (-0.5988, 0.8961, 0.4189), (-0.4124, 0.9957, 0.4666), (-0.4124, 0.9957, 0.4189), (-0.2103, 1.057, 0.4666), (-0.2103, 1.057, 0.4189), (0.02497, 1.076, 0.4666), (0.02497, 1.076, 0.4189), (-0.02497, 1.076, 0.4189), (-0.02497, 1.076, -0.4127), (-0.02497, 1.076, -0.3787), (-0.2103, 1.057, -0.3787), (0.4124, 0.9957, -0.3787), (0.2103, 1.057, -0.3787), (0.5922, 0.9, -0.3787), (-0.7621, 0.7621, -0.3787), (-0.8916, 0.6049, -0.3787), (-0.5988, 0.8961, -0.3787), (-0.4124, 0.9957, -0.3787), (0.02497, 1.076, -0.3787), (0.2103, 1.057, -0.4127), (0.4124, 0.9957, -0.4127), (0.5922, 0.9, -0.4127), (-0.8916, 0.6049, -0.4127), (-0.7621, 0.7621, -0.4127), (-0.5988, 0.8961, -0.4127), (-0.4124, 0.9957, -0.4127), (-0.2103, 1.057, -0.4127), (0.02497, 1.076, -0.4127), (-0.02497, 1.076, 0.4666)], [], [(173, 165, 40, 31), (166, 167, 3, 1), (167, 168, 5, 3), (4, 6, 98, 33, 34, 5, 168, 117, 147, 157), (6, 8, 99, 107, 90, 82, 9, 7, 33, 98), (82, 83, 11, 9), (83, 84, 13, 11), (84, 85, 15, 13), (16, 35, 18, 125, 126, 19, 17, 127), (18, 36, 20, 21, 19, 126, 125), (20, 22, 158, 148, 118, 169, 23, 32, 21), (169, 170, 25, 23), (170, 171, 27, 25), (171, 172, 29, 27), (1, 3, 29, 31), (172, 173, 31, 29), (31, 40, 39, 1), (174, 166, 1, 39), (13, 15, 17, 19), (11, 13, 19, 21, 32), (9, 11, 32, 23), (33, 7, 34), (34, 7, 9, 23, 25), (5, 34, 25, 27), (3, 5, 27, 29), (35, 16, 14, 12), (36, 18, 35, 12, 10), (22, 20, 36, 10, 8), (24, 22, 8, 6), (26, 24, 6, 4), (28, 26, 4, 2), (30, 28, 2, 0), (165, 174, 39, 40), (37, 30, 0, 38), (76, 77, 80, 79), (42, 41, 44, 43), (43, 44, 46, 45), (45, 46, 48, 49, 47), (47, 49, 52, 51, 86, 94, 111, 103, 50), (86, 51, 54, 87), (87, 54, 56, 88), (88, 56, 58, 89), (60, 128, 59, 63, 62, 61), (62, 63, 66, 65, 64), (65, 66, 68, 69, 67), (67, 69, 71, 70), (70, 71, 73, 72), (72, 73, 75, 74), (41, 77, 75, 44), (74, 75, 77, 76), (77, 41, 81, 80), (78, 81, 41, 42), (56, 63, 59, 58), (54, 68, 66, 63, 56), (51, 69, 68, 54), (49, 48, 52), (48, 71, 69, 51, 52), (46, 73, 71, 48), (44, 75, 73, 46), (61, 55, 57, 60), (64, 53, 55, 61, 62), (67, 50, 53, 64, 65), (70, 47, 50, 67), (72, 45, 47, 70), (74, 43, 45, 72), (76, 42, 43, 74), (79, 80, 81, 78), (79, 78, 42, 76), (14, 16, 60, 57), (102, 14, 57, 106), (127, 17, 59, 128), (17, 15, 58, 59), (15, 85, 89, 58), (96, 88, 89, 97), (95, 87, 88, 96), (94, 86, 87, 95), (99, 100, 140, 138), (83, 82, 132, 131), (110, 109, 141, 143), (107, 108, 91, 90), (108, 109, 92, 91), (109, 110, 93, 92), (111, 94, 95, 112), (112, 95, 96, 113), (113, 96, 97, 114), (85, 93, 97, 89), (55, 105, 106, 57), (53, 104, 105, 55), (50, 103, 104, 53), (12, 14, 102, 101), (10, 12, 101, 100), (8, 10, 100, 99), (110, 102, 106, 114), (93, 110, 114, 97), (105, 113, 114, 106), (104, 112, 113, 105), (103, 111, 112, 104), (100, 101, 142, 140), (84, 83, 131, 130), (101, 102, 144, 142), (154, 153, 124, 123), (153, 145, 115, 124), (151, 152, 122, 121), (150, 151, 121, 120), (149, 150, 120, 119), (148, 149, 119, 118), (146, 147, 117, 116), (145, 146, 116, 115), (152, 154, 123, 122), (16, 127, 128, 60), (135, 136, 129, 130), (134, 135, 130, 131), (133, 134, 131, 132), (142, 144, 143, 141), (140, 142, 141, 139), (138, 140, 139, 137), (109, 108, 139, 141), (82, 90, 133, 132), (108, 107, 137, 139), (90, 91, 134, 133), (107, 99, 138, 137), (91, 92, 135, 134), (92, 93, 136, 135), (93, 85, 129, 136), (102, 110, 143, 144), (85, 84, 130, 129), (154, 152, 196, 195), (173, 172, 187, 189), (121, 122, 190, 188), (155, 156, 206, 205), (166, 174, 191, 175), (124, 115, 176, 192), (148, 158, 208, 201), (156, 157, 207, 206), (174, 165, 214, 191), (37, 38, 163, 164), (38, 0, 155, 163), (28, 30, 162, 161), (26, 28, 161, 160), (24, 26, 160, 159), (22, 24, 159, 158), (2, 4, 157, 156), (0, 2, 156, 155), (30, 37, 164, 162), (157, 147, 199, 207), (123, 124, 192, 193), (158, 159, 209, 208), (159, 160, 210, 209), (160, 161, 211, 210), (153, 154, 195, 204), (161, 162, 212, 211), (145, 153, 204, 198), (163, 155, 205, 213), (212, 194, 195, 196), (205, 206, 197, 198), (206, 207, 199, 197), (208, 209, 200, 201), (209, 210, 202, 200), (210, 211, 203, 202), (211, 212, 196, 203), (213, 205, 198, 204), (194, 213, 204, 195), (193, 192, 191, 214), (192, 176, 175, 191), (188, 190, 189, 187), (186, 188, 187, 185), (184, 186, 185, 183), (182, 184, 183, 181), (178, 180, 179, 177), (176, 178, 177, 175), (190, 193, 214, 189), (162, 164, 194, 212), (120, 121, 188, 186), (172, 171, 185, 187), (146, 145, 198, 197), (119, 120, 186, 184), (171, 170, 183, 185), (147, 146, 197, 199), (118, 119, 184, 182), (170, 169, 181, 183), (149, 148, 201, 200), (117, 168, 179, 180), (116, 117, 180, 178), (168, 167, 177, 179), (150, 149, 200, 202), (169, 118, 182, 181), (115, 116, 178, 176), (167, 166, 175, 177), (151, 150, 202, 203), (164, 163, 213, 194), (122, 123, 193, 190), (165, 173, 189, 214), (152, 151, 203, 196)])
_uv = me_cylinder_001.uv_layers.new(name='UVMap')
_uv.uv.foreach_set('vector', [0.03125, 0.8666, 0.003389, 0.8666, 0.003389, 1.0, 0.03125, 1.0, 0.9687, 0.8666, 0.9375, 0.8666, 0.9375, 1.0, 0.9688, 1.0, 0.9375, 0.8666, 0.9062, 0.8666, 0.9062, 1.0, 0.9375, 1.0, 0.9062, 0.5, 0.875, 0.5, 0.875, 0.7495, 0.875, 0.9991, 0.8755, 1.0, 0.9062, 1.0, 0.9062, 0.8666, 0.9062, 0.8547, 0.9062, 0.6553, 0.9062, 0.6468, 0.875, 0.5, 0.8438, 0.5, 0.8438, 0.644, 0.8438, 0.6509, 0.8438, 0.8572, 0.8438, 0.864, 0.8438, 1.0, 0.875, 1.0, 0.875, 0.9991, 0.875, 0.7495, 0.8438, 0.864, 0.8125, 0.864, 0.8125, 1.0, 0.8438, 1.0, 0.8125, 0.864, 0.7812, 0.864, 0.7812, 1.0, 0.8125, 1.0, 0.7812, 0.864, 0.75, 0.864, 0.75, 1.0, 0.7812, 1.0, 0.25, 0.5, 0.2193, 0.5, 0.2188, 0.5, 0.2188, 0.75, 0.2188, 0.875, 0.2188, 1.0, 0.25, 1.0, 0.25, 0.75, 0.2188, 0.5, 0.1881, 0.5, 0.1875, 0.5, 0.1875, 1.0, 0.2188, 1.0, 0.2188, 0.875, 0.2188, 0.75, 0.1875, 0.5, 0.1562, 0.5, 0.1562, 0.6468, 0.1562, 0.6553, 0.1562, 0.8547, 0.1562, 0.8666, 0.1562, 1.0, 0.1872, 1.0, 0.1875, 1.0, 0.1562, 0.8666, 0.125, 0.8666, 0.125, 1.0, 0.1562, 1.0, 0.125, 0.8666, 0.09375, 0.8666, 0.09375, 1.0, 0.125, 1.0, 0.09375, 0.8666, 0.0625, 0.8666, 0.0625, 1.0, 0.09375, 1.0, 0.2968, 0.4854, 0.3418, 0.4717, 0.1582, 0.4717, 0.2032, 0.4854, 0.0625, 0.8666, 0.03125, 0.8666, 0.03125, 1.0, 0.0625, 1.0, 0.2032, 0.4854, 0.2449, 0.4895, 0.2551, 0.4895, 0.2968, 0.4854, 0.9966, 0.8666, 0.9687, 0.8666, 0.9688, 1.0, 0.9966, 1.0, 0.4854, 0.2968, 0.49, 0.25, 0.01, 0.25, 0.01461, 0.2968, 0.4717, 0.3418, 0.4854, 0.2968, 0.01461, 0.2968, 0.02827, 0.3418, 0.02847, 0.3422, 0.4496, 0.3833, 0.4717, 0.3418, 0.02847, 0.3422, 0.05045, 0.3833, 0.875, 0.9991, 0.875, 1.0, 0.8755, 1.0, 0.4191, 0.4202, 0.4197, 0.4197, 0.4496, 0.3833, 0.05045, 0.3833, 0.08029, 0.4197, 0.3833, 0.4496, 0.4191, 0.4202, 0.08029, 0.4197, 0.1167, 0.4496, 0.3418, 0.4717, 0.3833, 0.4496, 0.1167, 0.4496, 0.1582, 0.4717, 0.5145, 0.296, 0.51, 0.25, 0.99, 0.25, 0.9854, 0.2968, 0.528, 0.3409, 0.5146, 0.2968, 0.5145, 0.296, 0.9854, 0.2968, 0.9717, 0.3418, 0.5504, 0.3833, 0.5283, 0.3418, 0.528, 0.3409, 0.9717, 0.3418, 0.9496, 0.3833, 0.5803, 0.4197, 0.5504, 0.3833, 0.9496, 0.3833, 0.9197, 0.4197, 0.6167, 0.4496, 0.5803, 0.4197, 0.9197, 0.4197, 0.8833, 0.4496, 0.6582, 0.4717, 0.6167, 0.4496, 0.8833, 0.4496, 0.8418, 0.4717, 0.7032, 0.4854, 0.6582, 0.4717, 0.8418, 0.4717, 0.7968, 0.4854, 0.003389, 0.8666, 0.0, 0.8666, 0.0, 1.0, 0.003389, 1.0, 0.7449, 0.4895, 0.7032, 0.4854, 0.7968, 0.4854, 0.7551, 0.4895, 0.03125, 0.5, 0.03125, 1.0, 0.003389, 1.0, 0.003389, 0.5, 0.9688, 0.5, 0.9688, 1.0, 0.9375, 1.0, 0.9375, 0.5, 0.9375, 0.5, 0.9375, 1.0, 0.9062, 1.0, 0.9062, 0.5, 0.9062, 0.5, 0.9062, 1.0, 0.8755, 1.0, 0.875, 0.9991, 0.875, 0.5, 0.875, 0.5, 0.875, 0.9991, 0.875, 1.0, 0.8438, 1.0, 0.8438, 0.864, 0.8438, 0.8572, 0.8438, 0.6509, 0.8437, 0.644, 0.8438, 0.5, 0.8438, 0.864, 0.8438, 1.0, 0.8125, 1.0, 0.8125, 0.864, 0.8125, 0.864, 0.8125, 1.0, 0.7812, 1.0, 0.7812, 0.864, 0.7812, 0.864, 0.7812, 1.0, 0.75, 1.0, 0.75, 0.864, 0.25, 0.5, 0.25, 0.75, 0.25, 1.0, 0.2188, 1.0, 0.2188, 0.5, 0.2193, 0.5, 0.2188, 0.5, 0.2188, 1.0, 0.1875, 1.0, 0.1875, 0.5, 0.1881, 0.5, 0.1875, 0.5, 0.1875, 1.0, 0.1872, 1.0, 0.1562, 1.0, 0.1562, 0.5, 0.1562, 0.5, 0.1562, 1.0, 0.125, 1.0, 0.125, 0.5, 0.125, 0.5, 0.125, 1.0, 0.09375, 1.0, 0.09375, 0.5, 0.09375, 0.5, 0.09375, 1.0, 0.0625, 1.0, 0.0625, 0.5, 0.2968, 0.4854, 0.2032, 0.4854, 0.1582, 0.4717, 0.3418, 0.4717, 0.0625, 0.5, 0.0625, 1.0, 0.03125, 1.0, 0.03125, 0.5, 0.2032, 0.4854, 0.2968, 0.4854, 0.2551, 0.4895, 0.2449, 0.4895, 0.9966, 0.5, 0.9966, 1.0, 0.9688, 1.0, 0.9688, 0.5, 0.4854, 0.2968, 0.01461, 0.2968, 0.01, 0.25, 0.49, 0.25, 0.4717, 0.3418, 0.02847, 0.3422, 0.02827, 0.3418, 0.01461, 0.2968, 0.4854, 0.2968, 0.4496, 0.3833, 0.05045, 0.3833, 0.02847, 0.3422, 0.4717, 0.3418, 0.875, 0.9991, 0.8755, 1.0, 0.875, 1.0, 0.4191, 0.4202, 0.08029, 0.4197, 0.05045, 0.3833, 0.4496, 0.3833, 0.4197, 0.4197, 0.3833, 0.4496, 0.1167, 0.4496, 0.08029, 0.4197, 0.4191, 0.4202, 0.3418, 0.4717, 0.1582, 0.4717, 0.1167, 0.4496, 0.3833, 0.4496, 0.5145, 0.296, 0.9854, 0.2968, 0.99, 0.25, 0.51, 0.25, 0.528, 0.3409, 0.9717, 0.3418, 0.9854, 0.2968, 0.5145, 0.296, 0.5146, 0.2968, 0.5504, 0.3833, 0.9496, 0.3833, 0.9717, 0.3418, 0.528, 0.3409, 0.5283, 0.3418, 0.5803, 0.4197, 0.9197, 0.4197, 0.9496, 0.3833, 0.5504, 0.3833, 0.6167, 0.4496, 0.8833, 0.4496, 0.9197, 0.4197, 0.5803, 0.4197, 0.6582, 0.4717, 0.8418, 0.4717, 0.8833, 0.4496, 0.6167, 0.4496, 0.7032, 0.4854, 0.7968, 0.4854, 0.8418, 0.4717, 0.6582, 0.4717, 0.003389, 0.5, 0.003389, 1.0, 0.0, 1.0, 0.0, 0.5, 0.7449, 0.4895, 0.7551, 0.4895, 0.7968, 0.4854, 0.7032, 0.4854, 0.99, 0.25, 0.51, 0.25, 0.51, 0.25, 0.99, 0.25, 0.75, 0.644, 0.75, 0.5, 0.75, 0.5, 0.75, 0.644, 0.25, 0.75, 0.25, 1.0, 0.25, 1.0, 0.25, 0.75, 0.01, 0.25, 0.49, 0.25, 0.49, 0.25, 0.01, 0.25, 0.75, 1.0, 0.75, 0.864, 0.75, 0.864, 0.75, 1.0, 0.7812, 0.8572, 0.7812, 0.864, 0.75, 0.864, 0.75, 0.8572, 0.8125, 0.8572, 0.8125, 0.864, 0.7812, 0.864, 0.7812, 0.8572, 0.8438, 0.8572, 0.8438, 0.864, 0.8125, 0.864, 0.8125, 0.8572, 0.8438, 0.644, 0.8125, 0.644, 0.8125, 0.644, 0.8438, 0.644, 0.8125, 0.864, 0.8438, 0.864, 0.8438, 0.864, 0.8125, 0.864, 0.75, 0.6509, 0.7812, 0.6509, 0.7812, 0.6509, 0.75, 0.6509, 0.8438, 0.6509, 0.8125, 0.6509, 0.8125, 0.8572, 0.8438, 0.8572, 0.8125, 0.6509, 0.7812, 0.6509, 0.7812, 0.8572, 0.8125, 0.8572, 0.7812, 0.6509, 0.75, 0.6509, 0.75, 0.8572, 0.7812, 0.8572, 0.8438, 0.6509, 0.8438, 0.8572, 0.8125, 0.8572, 0.8125, 0.6509, 0.8125, 0.6509, 0.8125, 0.8572, 0.7812, 0.8572, 0.7812, 0.6509, 0.7812, 0.6509, 0.7812, 0.8572, 0.75, 0.8572, 0.75, 0.6509, 0.75, 0.864, 0.75, 0.8572, 0.75, 0.8572, 0.75, 0.864, 0.7812, 0.5, 0.7812, 0.644, 0.75, 0.644, 0.75, 0.5, 0.8125, 0.5, 0.8125, 0.644, 0.7812, 0.644, 0.7812, 0.5, 0.8438, 0.5, 0.8437, 0.644, 0.8125, 0.644, 0.8125, 0.5, 0.7812, 0.5, 0.75, 0.5, 0.75, 0.644, 0.7812, 0.644, 0.8125, 0.5, 0.7812, 0.5, 0.7812, 0.644, 0.8125, 0.644, 0.8438, 0.5, 0.8125, 0.5, 0.8125, 0.644, 0.8438, 0.644, 0.75, 0.6509, 0.75, 0.644, 0.75, 0.644, 0.75, 0.6509, 0.75, 0.8572, 0.75, 0.6509, 0.75, 0.6509, 0.75, 0.8572, 0.7812, 0.644, 0.7812, 0.6509, 0.75, 0.6509, 0.75, 0.644, 0.8125, 0.644, 0.8125, 0.6509, 0.7812, 0.6509, 0.7812, 0.644, 0.8437, 0.644, 0.8438, 0.6509, 0.8125, 0.6509, 0.8125, 0.644, 0.8125, 0.644, 0.7812, 0.644, 0.7812, 0.644, 0.8125, 0.644, 0.7812, 0.864, 0.8125, 0.864, 0.8125, 0.864, 0.7812, 0.864, 0.7812, 0.644, 0.75, 0.644, 0.75, 0.644, 0.7812, 0.644, 0.003389, 0.6553, 0.0, 0.6553, 0.0, 0.8547, 0.003389, 0.8547, 0.9966, 0.6553, 0.9688, 0.6553, 0.9688, 0.8547, 0.9966, 0.8547, 0.0625, 0.6553, 0.03125, 0.6553, 0.03125, 0.8547, 0.0625, 0.8547, 0.09375, 0.6553, 0.0625, 0.6553, 0.0625, 0.8547, 0.09375, 0.8547, 0.125, 0.6553, 0.09375, 0.6553, 0.09375, 0.8547, 0.125, 0.8547, 0.1562, 0.6553, 0.125, 0.6553, 0.125, 0.8547, 0.1562, 0.8547, 0.9375, 0.6553, 0.9062, 0.6553, 0.9062, 0.8547, 0.9375, 0.8547, 0.9688, 0.6553, 0.9375, 0.6553, 0.9375, 0.8547, 0.9688, 0.8547, 0.03125, 0.6553, 0.003389, 0.6553, 0.003389, 0.8547, 0.03125, 0.8547, 0.25, 0.5, 0.25, 0.75, 0.25, 0.75, 0.25, 0.5, 0.7812, 0.8572, 0.75, 0.8572, 0.75, 0.864, 0.7812, 0.864, 0.8125, 0.8572, 0.7812, 0.8572, 0.7812, 0.864, 0.8125, 0.864, 0.8438, 0.8572, 0.8125, 0.8572, 0.8125, 0.864, 0.8438, 0.864, 0.7812, 0.644, 0.75, 0.644, 0.75, 0.6509, 0.7812, 0.6509, 0.8125, 0.644, 0.7812, 0.644, 0.7812, 0.6509, 0.8125, 0.6509, 0.8438, 0.644, 0.8125, 0.644, 0.8125, 0.6509, 0.8438, 0.6509, 0.7812, 0.6509, 0.8125, 0.6509, 0.8125, 0.6509, 0.7812, 0.6509, 0.8438, 0.864, 0.8438, 0.8572, 0.8438, 0.8572, 0.8438, 0.864, 0.8125, 0.6509, 0.8438, 0.6509, 0.8438, 0.6509, 0.8125, 0.6509, 0.8438, 0.8572, 0.8125, 0.8572, 0.8125, 0.8572, 0.8438, 0.8572, 0.8438, 0.6509, 0.8438, 0.644, 0.8438, 0.644, 0.8438, 0.6509, 0.8125, 0.8572, 0.7812, 0.8572, 0.7812, 0.8572, 0.8125, 0.8572, 0.7812, 0.8572, 0.75, 0.8572, 0.75, 0.8572, 0.7812, 0.8572, 0.75, 0.8572, 0.75, 0.864, 0.75, 0.864, 0.75, 0.8572, 0.75, 0.644, 0.75, 0.6509, 0.75, 0.6509, 0.75, 0.644, 0.75, 0.864, 0.7812, 0.864, 0.7812, 0.864, 0.75, 0.864, 0.003389, 0.6553, 0.03125, 0.6553, 0.03125, 0.6553, 0.003389, 0.6553, 0.03125, 0.8666, 0.0625, 0.8666, 0.0625, 0.8666, 0.03125, 0.8666, 0.0625, 0.8547, 0.03125, 0.8547, 0.03125, 0.8547, 0.0625, 0.8547, 0.9688, 0.6468, 0.9375, 0.6468, 0.9375, 0.6468, 0.9688, 0.6468, 0.9687, 0.8666, 0.9966, 0.8666, 0.9966, 0.8666, 0.9687, 0.8666, 0.9966, 0.8547, 0.9688, 0.8547, 0.9688, 0.8547, 0.9966, 0.8547, 0.1562, 0.6553, 0.1562, 0.6468, 0.1562, 0.6468, 0.1562, 0.6553, 0.9375, 0.6468, 0.9062, 0.6468, 0.9062, 0.6468, 0.9375, 0.6468, 0.0, 0.8666, 0.003389, 0.8666, 0.003389, 0.8666, 0.0, 0.8666, 0.003389, 0.5, 0.0, 0.5, 0.0, 0.6468, 0.003389, 0.6468, 0.9966, 0.5, 0.9688, 0.5, 0.9688, 0.6468, 0.9966, 0.6468, 0.0625, 0.5, 0.03125, 0.5, 0.03125, 0.6468, 0.0625, 0.6468, 0.09375, 0.5, 0.0625, 0.5, 0.0625, 0.6468, 0.09375, 0.6468, 0.125, 0.5, 0.09375, 0.5, 0.09375, 0.6468, 0.125, 0.6468, 0.1562, 0.5, 0.125, 0.5, 0.125, 0.6468, 0.1562, 0.6468, 0.9375, 0.5, 0.9062, 0.5, 0.9062, 0.6468, 0.9375, 0.6468, 0.9688, 0.5, 0.9375, 0.5, 0.9375, 0.6468, 0.9688, 0.6468, 0.03125, 0.5, 0.003389, 0.5, 0.003389, 0.6468, 0.03125, 0.6468, 0.9062, 0.6468, 0.9062, 0.6553, 0.9062, 0.6553, 0.9062, 0.6468, 0.003389, 0.8547, 0.0, 0.8547, 0.0, 0.8547, 0.003389, 0.8547, 0.1562, 0.6468, 0.125, 0.6468, 0.125, 0.6468, 0.1562, 0.6468, 0.125, 0.6468, 0.09375, 0.6468, 0.09375, 0.6468, 0.125, 0.6468, 0.09375, 0.6468, 0.0625, 0.6468, 0.0625, 0.6468, 0.09375, 0.6468, 0.0, 0.6553, 0.003389, 0.6553, 0.003389, 0.6553, 0.0, 0.6553, 0.0625, 0.6468, 0.03125, 0.6468, 0.03125, 0.6468, 0.0625, 0.6468, 0.9688, 0.6553, 0.9966, 0.6553, 0.9966, 0.6553, 0.9688, 0.6553, 0.9966, 0.6468, 0.9688, 0.6468, 0.9688, 0.6468, 0.9966, 0.6468, 0.03125, 0.6468, 0.003389, 0.6468, 0.003389, 0.6553, 0.03125, 0.6553, 0.9688, 0.6468, 0.9375, 0.6468, 0.9375, 0.6553, 0.9688, 0.6553, 0.9375, 0.6468, 0.9062, 0.6468, 0.9062, 0.6553, 0.9375, 0.6553, 0.1562, 0.6468, 0.125, 0.6468, 0.125, 0.6553, 0.1562, 0.6553, 0.125, 0.6468, 0.09375, 0.6468, 0.09375, 0.6553, 0.125, 0.6553, 0.09375, 0.6468, 0.0625, 0.6468, 0.0625, 0.6553, 0.09375, 0.6553, 0.0625, 0.6468, 0.03125, 0.6468, 0.03125, 0.6553, 0.0625, 0.6553, 0.9966, 0.6468, 0.9688, 0.6468, 0.9688, 0.6553, 0.9966, 0.6553, 0.003389, 0.6468, 0.0, 0.6468, 0.0, 0.6553, 0.003389, 0.6553, 0.003389, 0.8547, 0.0, 0.8547, 0.0, 0.8666, 0.003389, 0.8666, 0.9966, 0.8547, 0.9688, 0.8547, 0.9687, 0.8666, 0.9966, 0.8666, 0.0625, 0.8547, 0.03125, 0.8547, 0.03125, 0.8666, 0.0625, 0.8666, 0.09375, 0.8547, 0.0625, 0.8547, 0.0625, 0.8666, 0.09375, 0.8666, 0.125, 0.8547, 0.09375, 0.8547, 0.09375, 0.8666, 0.125, 0.8666, 0.1562, 0.8547, 0.125, 0.8547, 0.125, 0.8666, 0.1562, 0.8666, 0.9375, 0.8547, 0.9062, 0.8547, 0.9062, 0.8666, 0.9375, 0.8666, 0.9688, 0.8547, 0.9375, 0.8547, 0.9375, 0.8666, 0.9687, 0.8666, 0.03125, 0.8547, 0.003389, 0.8547, 0.003389, 0.8666, 0.03125, 0.8666, 0.03125, 0.6468, 0.003389, 0.6468, 0.003389, 0.6468, 0.03125, 0.6468, 0.09375, 0.8547, 0.0625, 0.8547, 0.0625, 0.8547, 0.09375, 0.8547, 0.0625, 0.8666, 0.09375, 0.8666, 0.09375, 0.8666, 0.0625, 0.8666, 0.9375, 0.6553, 0.9688, 0.6553, 0.9688, 0.6553, 0.9375, 0.6553, 0.125, 0.8547, 0.09375, 0.8547, 0.09375, 0.8547, 0.125, 0.8547, 0.09375, 0.8666, 0.125, 0.8666, 0.125, 0.8666, 0.09375, 0.8666, 0.9062, 0.6553, 0.9375, 0.6553, 0.9375, 0.6553, 0.9062, 0.6553, 0.1562, 0.8547, 0.125, 0.8547, 0.125, 0.8547, 0.1562, 0.8547, 0.125, 0.8666, 0.1562, 0.8666, 0.1562, 0.8666, 0.125, 0.8666, 0.125, 0.6553, 0.1562, 0.6553, 0.1562, 0.6553, 0.125, 0.6553, 0.9062, 0.8547, 0.9062, 0.8666, 0.9062, 0.8666, 0.9062, 0.8547, 0.9375, 0.8547, 0.9062, 0.8547, 0.9062, 0.8547, 0.9375, 0.8547, 0.9062, 0.8666, 0.9375, 0.8666, 0.9375, 0.8666, 0.9062, 0.8666, 0.09375, 0.6553, 0.125, 0.6553, 0.125, 0.6553, 0.09375, 0.6553, 0.1562, 0.8666, 0.1562, 0.8547, 0.1562, 0.8547, 0.1562, 0.8666, 0.9688, 0.8547, 0.9375, 0.8547, 0.9375, 0.8547, 0.9688, 0.8547, 0.9375, 0.8666, 0.9687, 0.8666, 0.9687, 0.8666, 0.9375, 0.8666, 0.0625, 0.6553, 0.09375, 0.6553, 0.09375, 0.6553, 0.0625, 0.6553, 0.003389, 0.6468, 0.0, 0.6468, 0.0, 0.6468, 0.003389, 0.6468, 0.03125, 0.8547, 0.003389, 0.8547, 0.003389, 0.8547, 0.03125, 0.8547, 0.003389, 0.8666, 0.03125, 0.8666, 0.03125, 0.8666, 0.003389, 0.8666, 0.03125, 0.6553, 0.0625, 0.6553, 0.0625, 0.6553, 0.03125, 0.6553])
me_cylinder_001.use_remesh_preserve_volume = False
me_cylinder_001.use_remesh_preserve_attributes = False
me_cylinder_001.use_mirror_vertex_groups = False
me_cylinder_001.update()

# ---- objects
ob_light = bpy.data.objects.new('Light', light_light)
ob_camera = bpy.data.objects.new('Camera', cam_camera)
ob_cube = bpy.data.objects.new('Cube', me_cube_001)
ob_plane = bpy.data.objects.new('Plane', me_plane_001)
ob_cylinder_001 = bpy.data.objects.new('Cylinder.001', me_cylinder_001)

# ---- transforms, parenting, visibility, modifiers, constraints
ob_light.location = (4.076, -7.846, 5.904)
ob_light.rotation_euler = (0.6503, 0.05522, 1.866)
ob_light.lock_rotations_4d = False
ob_light.empty_display_type = 'ARROWS'
ob_light.color = (0.0, 0.0, 0.0, 0.0)
ob_light.lineart.crease_threshold = 0.0
ob_camera.location = (7.359, -20.49, 4.958)
ob_camera.rotation_euler = (1.109, 0.0, 0.8149)
ob_camera.lock_rotations_4d = False
ob_camera.empty_display_type = 'ARROWS'
ob_camera.color = (0.0, 0.0, 0.0, 0.0)
ob_camera.display_type = 'WIRE'
ob_camera.lineart.crease_threshold = 0.0
ob_cube.location = (0.0, 0.0, 1.513)
ob_cube.scale = (1.0, 2.0, 0.9)
ob_cube.lineart.crease_threshold = 0.0
ob_plane.location = (-0.07117, -0.05276, 0.154)
ob_plane.scale = (3.877, 5.206, 1.0)
ob_plane.lineart.crease_threshold = 0.0
ob_cylinder_001.location = (-0.113, 0.01001, 3.624)
ob_cylinder_001.rotation_euler = (1.571, -0.4399, 0.0)
ob_cylinder_001.scale = (1.44, 1.16, 2.88)
ob_cylinder_001.lineart.crease_threshold = 0.0

# ---- collection membership
col_collection.objects.link(ob_light)
col_collection.objects.link(ob_camera)
col_collection.objects.link(ob_cube)
col_collection.objects.link(ob_plane)
col_collection.objects.link(ob_cylinder_001)

# ---- scene / render settings (as saved in the file)
scene.camera = ob_camera
scene.frame_start = 1; scene.frame_end = 250; scene.frame_set(1)
scene.render.engine = 'BLENDER_EEVEE_NEXT'
scene.cycles.use_denoising = False
scene.cycles.samples = 128
scene.cycles.sampling_pattern = 'TABULATED_SOBOL'
scene.cycles.use_adaptive_sampling = False
scene.cycles.use_light_tree = False
scene.view_settings.view_transform = 'Filmic'
bpy.context.view_layer.update()
